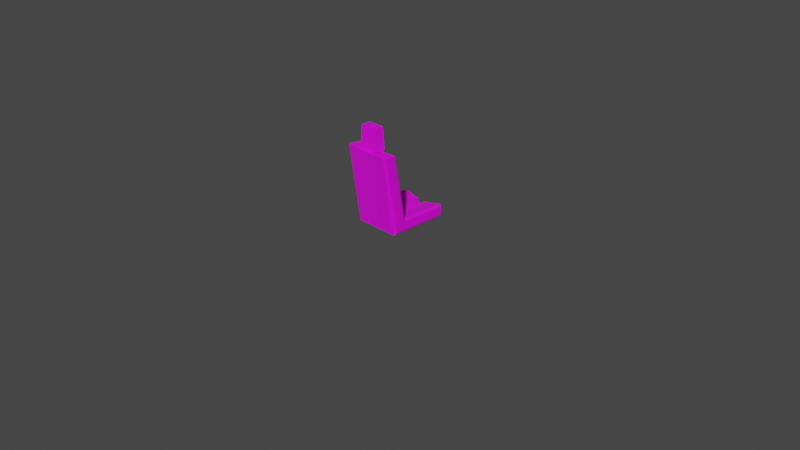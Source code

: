 # Source: Legend_seat.blend  (saved by Blender 3.6.11; exported with 4.5.12 LTS)
import bpy
from mathutils import Matrix  # noqa: F401  (used for matrix-valued properties, if any)

bpy.ops.wm.read_factory_settings(use_empty=True)
scene = bpy.context.scene
scene.name = 'Scene'

# ---- collections
col_collection = bpy.data.collections.new('Collection'); scene.collection.children.link(col_collection)

# ---- images (referenced by path relative to the original .blend; pixels are not part of the script)
import os
ASSET_DIR = os.environ.get("B2B_ASSET_DIR", "")  # directory of the original .blend (textures are referenced by path, not embedded)
HERE = os.path.dirname(os.path.abspath(__file__))  # packed textures are extracted next to this script under _unpacked/

def load_image(name, relpath, width, height, colorspace="sRGB"):
    """Load a texture the original file referenced (path relative to the .blend, or extracted next to this script)."""
    p = next((c for c in (os.path.join(HERE, relpath), os.path.join(ASSET_DIR, relpath)) if relpath and os.path.exists(c)), "")
    if p:
        img = bpy.data.images.load(p, check_existing=True)
        img.name = name
    else:  # same state as the original file: an image datablock whose file is absent (Cycles renders it pink)
        img = bpy.data.images.new(name, width, height)
        img.source = "FILE"
        img.filepath = "//" + (relpath or name)
    img.colorspace_settings.name = colorspace
    return img
img_engineering_cabin_png = load_image('Engineering_cabin.png', 'Engineering_cabin.png', 1024, 1024, 'sRGB')

# ---- materials (node trees are filled in below, after node groups)
mat_seatcover = bpy.data.materials.new('seatcover')
mat_seatcover.alpha_threshold = 0.0
mat_seatcover.use_transparent_shadow = False
mat_seatcover.roughness = 0.5
mat_seatcover.line_color = (0.0, 0.0, 0.0, 1.0)

# ---- material node trees
mat_seatcover.use_nodes = True; mat_seatcover.node_tree.nodes.clear()
_N = mat_seatcover.node_tree.nodes; _L = mat_seatcover.node_tree.links
n0 = _N.new('ShaderNodeOutputMaterial'); n0.name = 'Material Output'; n0.location = (300, 300)
n1 = _N.new('ShaderNodeBsdfPrincipled'); n1.name = 'Principled BSDF'; n1.location = (10, 300)
n1.distribution = 'GGX'
n1.subsurface_method = 'RANDOM_WALK_SKIN'
n1.inputs[3].default_value = 1.45
n1.inputs[27].default_value = (0.0, 0.0, 0.0, 1.0)
n1.inputs[28].default_value = 1.0
n2 = _N.new('ShaderNodeTexImage'); n2.name = 'Image Texture'; n2.location = (-280, 280)
n2.image = img_engineering_cabin_png
_L.new(n1.outputs[0], n0.inputs[0])
_L.new(n2.outputs[0], n1.inputs[0])
n0.is_active_output = True

# ---- world
world_world = bpy.data.worlds.new('World'); scene.world = world_world
world_world.use_nodes = True; world_world.node_tree.nodes.clear()
_N = world_world.node_tree.nodes; _L = world_world.node_tree.links
n0 = _N.new('ShaderNodeOutputWorld'); n0.name = 'World Output'; n0.location = (300, 300)
n1 = _N.new('ShaderNodeBackground'); n1.name = 'Background'; n1.location = (10, 300)
n1.inputs[0].default_value = (0.05088, 0.05088, 0.05088, 1.0)
_L.new(n1.outputs[0], n0.inputs[0])
n0.is_active_output = True
world_world.color = (0.05088, 0.05088, 0.05088)
world_world.use_sun_shadow = False
world_world.sun_shadow_jitter_overblur = 0.0

# ---- cameras
cam_camera = bpy.data.cameras.new('Camera')
cam_camera.clip_end = 100.0
cam_camera.ortho_scale = 7.314

# ---- lights
light_light = bpy.data.lights.new('Light', 'POINT')
light_light.transmission_factor = 0.0
light_light.energy = 1000.0
light_light.shadow_soft_size = 0.1
light_light.shadow_maximum_resolution = 0.006
light_light.use_absolute_resolution = True

# ---- meshes
me_legend_seat = bpy.data.meshes.new('Legend_seat')
me_legend_seat.from_pydata([(0.1153, -0.4343, 0.859), (-0.115, -0.4343, 0.859), (0.1151, -0.4009, 0.8706), (-0.1149, -0.4009, 0.8706), (0.05723, -0.3291, 0.8655), (0.05723, -0.3986, 0.8653), (-0.05703, -0.3291, 0.8655), (-0.05702, -0.3986, 0.8653), (0.05723, -0.329, 0.8611), (0.05725, -0.3985, 0.8608), (-0.05703, -0.329, 0.8611), (-0.05704, -0.3985, 0.8608), (-0.05393, -0.1803, 0.1132), (0.05414, -0.1803, 0.1132), (-0.05247, -0.3062, 0.004645), (0.05267, -0.3062, 0.004645), (0.05336, 0.2454, 0.1131), (-0.05315, 0.2454, 0.1131), (-0.05341, 0.2453, 0.004736), (0.05362, 0.2453, 0.004736), (-0.2667, -0.2719, 0.03698), (-0.2334, -0.3062, 0.004664), (-0.2651, -0.2825, 0.02699), (-0.2604, -0.292, 0.01798), (-0.253, -0.2996, 0.01083), (-0.2437, -0.3045, 0.006237), (0.2336, -0.3062, 0.004664), (0.2669, -0.2708, 0.038), (0.2439, -0.3045, 0.006287), (0.2532, -0.2994, 0.01102), (0.2606, -0.2916, 0.0184), (0.2653, -0.2817, 0.0277), (-0.2338, -0.16, 0.1432), (-0.2667, -0.1888, 0.1153), (-0.2439, -0.16, 0.143), (-0.2531, -0.1633, 0.1396), (-0.2604, -0.1697, 0.1334), (-0.2651, -0.1784, 0.1251), (0.2669, -0.1888, 0.1153), (0.234, -0.16, 0.1432), (0.2653, -0.1784, 0.1251), (0.2606, -0.1697, 0.1334), (0.2533, -0.1633, 0.1396), (0.2442, -0.16, 0.143), (-0.2667, -0.4, 0.8593), (-0.2334, -0.4343, 0.859), (-0.2651, -0.4106, 0.8592), (-0.2604, -0.4201, 0.8591), (-0.253, -0.4277, 0.8591), (-0.2437, -0.4326, 0.859), (-0.1142, 0.3355, 0.1014), (-0.1136, 0.3349, 0.105), (-0.1129, 0.3332, 0.1083), (-0.1125, 0.3305, 0.1109), (-0.1121, 0.3272, 0.1126), (0.1144, 0.3355, 0.1014), (0.1138, 0.3349, 0.105), (0.1132, 0.3332, 0.1083), (0.1127, 0.3305, 0.1109), (0.1123, 0.3272, 0.1126), (0.06581, 0.3355, 0.01671), (0.05382, 0.3235, 0.004658), (0.06211, 0.3349, 0.01299), (0.05876, 0.3332, 0.009623), (0.0561, 0.3306, 0.006954), (0.05439, 0.3272, 0.00524), (-0.06561, 0.3355, 0.01671), (-0.05362, 0.3235, 0.004658), (-0.0619, 0.3349, 0.01299), (-0.05855, 0.3332, 0.009623), (-0.05589, 0.3306, 0.006954), (-0.05418, 0.3272, 0.00524), (-0.05316, 0.3235, 0.1066), (-0.06522, 0.3355, 0.09494), (-0.05371, 0.3272, 0.1057), (-0.05543, 0.3306, 0.104), (-0.0581, 0.3332, 0.1014), (-0.06148, 0.3349, 0.09829), (0.06543, 0.3355, 0.09494), (0.05337, 0.3235, 0.1066), (0.06169, 0.3349, 0.09829), (0.05831, 0.3332, 0.1014), (0.05564, 0.3306, 0.104), (0.05392, 0.3272, 0.1057), (-0.2325, 0.3355, 0.01671), (-0.2334, 0.3235, 0.004656), (-0.2327, 0.3349, 0.01299), (-0.233, 0.3332, 0.009624), (-0.2332, 0.3306, 0.006955), (-0.2333, 0.3272, 0.005242), (-0.2547, 0.3355, 0.038), (-0.2667, 0.3235, 0.03702), (-0.2584, 0.3349, 0.0377), (-0.2618, 0.3332, 0.03742), (-0.2644, 0.3306, 0.03721), (-0.2661, 0.3272, 0.03707), (-0.24, 0.3355, 0.01788), (-0.2437, 0.3235, 0.006244), (-0.2411, 0.3349, 0.01428), (-0.2422, 0.3332, 0.01103), (-0.243, 0.3306, 0.008459), (-0.2435, 0.3272, 0.006806), (-0.2459, 0.3355, 0.02081), (-0.253, 0.3235, 0.01084), (-0.2481, 0.3349, 0.01773), (-0.2501, 0.3332, 0.01495), (-0.2516, 0.3306, 0.01274), (-0.2526, 0.3272, 0.01132), (-0.2506, 0.3355, 0.02531), (-0.2604, 0.3235, 0.018), (-0.2536, 0.3349, 0.02305), (-0.2563, 0.3332, 0.02101), (-0.2585, 0.3306, 0.01939), (-0.2599, 0.3272, 0.01835), (-0.2535, 0.3355, 0.03089), (-0.2651, 0.3235, 0.02702), (-0.2571, 0.3349, 0.02969), (-0.2603, 0.3332, 0.02861), (-0.2629, 0.3306, 0.02776), (-0.2645, 0.3272, 0.02721), (0.2549, 0.3355, 0.03895), (0.2669, 0.3235, 0.038), (0.2586, 0.3349, 0.03866), (0.262, 0.3332, 0.03839), (0.2646, 0.3306, 0.03818), (0.2663, 0.3272, 0.03805), (0.2326, 0.3355, 0.01671), (0.2336, 0.3235, 0.004657), (0.2329, 0.3349, 0.01299), (0.2332, 0.3332, 0.009624), (0.2334, 0.3306, 0.006955), (0.2335, 0.3272, 0.005242), (0.2537, 0.3355, 0.03147), (0.2653, 0.3235, 0.0277), (0.2573, 0.3349, 0.0303), (0.2605, 0.3332, 0.02925), (0.2631, 0.3306, 0.02842), (0.2647, 0.3272, 0.02788), (0.2507, 0.3355, 0.02558), (0.2606, 0.3235, 0.0184), (0.2537, 0.3349, 0.02336), (0.2565, 0.3332, 0.02136), (0.2587, 0.3306, 0.01977), (0.2601, 0.3272, 0.01875), (0.246, 0.3355, 0.0209), (0.2532, 0.3235, 0.01103), (0.2482, 0.3349, 0.01785), (0.2502, 0.3332, 0.01509), (0.2518, 0.3306, 0.01291), (0.2528, 0.3272, 0.0115), (0.2401, 0.3355, 0.0179), (0.2439, 0.3235, 0.006293), (0.2413, 0.3349, 0.01431), (0.2423, 0.3332, 0.01107), (0.2432, 0.3306, 0.008503), (0.2437, 0.3272, 0.006853), (0.2353, 0.3355, 0.1311), (0.234, 0.3234, 0.1432), (0.2349, 0.3349, 0.1348), (0.2345, 0.3332, 0.1382), (0.2342, 0.3305, 0.1409), (0.234, 0.3272, 0.1426), (0.2549, 0.3355, 0.1143), (0.2669, 0.3235, 0.1153), (0.2586, 0.3349, 0.1146), (0.262, 0.3332, 0.1148), (0.2646, 0.3306, 0.1151), (0.2663, 0.3272, 0.1152), (0.2419, 0.3355, 0.131), (0.2442, 0.3235, 0.143), (0.2426, 0.3349, 0.1347), (0.2432, 0.3332, 0.138), (0.2437, 0.3305, 0.1407), (0.244, 0.3272, 0.1424), (0.2472, 0.3355, 0.129), (0.2533, 0.3235, 0.1396), (0.2491, 0.3349, 0.1323), (0.2508, 0.3332, 0.1353), (0.2522, 0.3305, 0.1376), (0.253, 0.3272, 0.1391), (0.2512, 0.3355, 0.1256), (0.2606, 0.3235, 0.1334), (0.2541, 0.3349, 0.1281), (0.2567, 0.3332, 0.1302), (0.2588, 0.3306, 0.1319), (0.2602, 0.3272, 0.1331), (0.2538, 0.3355, 0.121), (0.2653, 0.3235, 0.125), (0.2573, 0.3349, 0.1222), (0.2606, 0.3332, 0.1234), (0.2631, 0.3306, 0.1243), (0.2648, 0.3272, 0.1248), (-0.2547, 0.3355, 0.1143), (-0.2667, 0.3235, 0.1153), (-0.2584, 0.3349, 0.1146), (-0.2618, 0.3332, 0.1148), (-0.2644, 0.3306, 0.1151), (-0.2661, 0.3272, 0.1152), (-0.2351, 0.3355, 0.1311), (-0.2338, 0.3234, 0.1432), (-0.2347, 0.3349, 0.1348), (-0.2343, 0.3332, 0.1382), (-0.234, 0.3305, 0.1409), (-0.2338, 0.3272, 0.1426), (-0.2536, 0.3355, 0.121), (-0.2651, 0.3235, 0.125), (-0.2571, 0.3349, 0.1222), (-0.2603, 0.3332, 0.1234), (-0.2629, 0.3306, 0.1243), (-0.2645, 0.3272, 0.1248), (-0.251, 0.3355, 0.1256), (-0.2604, 0.3235, 0.1334), (-0.2539, 0.3349, 0.1281), (-0.2565, 0.3332, 0.1302), (-0.2586, 0.3306, 0.1319), (-0.26, 0.3272, 0.1331), (-0.247, 0.3355, 0.129), (-0.2531, 0.3235, 0.1396), (-0.2489, 0.3349, 0.1323), (-0.2506, 0.3332, 0.1353), (-0.252, 0.3305, 0.1376), (-0.2528, 0.3272, 0.1391), (-0.2417, 0.3355, 0.131), (-0.2439, 0.3235, 0.143), (-0.2424, 0.3349, 0.1347), (-0.243, 0.3332, 0.138), (-0.2435, 0.3305, 0.1407), (-0.2438, 0.3272, 0.1424), (-0.2392, -0.315, 0.8601), (-0.2338, -0.2882, 0.8334), (-0.2354, -0.3068, 0.8589), (-0.2348, -0.2993, 0.8551), (-0.2342, -0.2933, 0.8492), (-0.2339, -0.2895, 0.8417), (-0.2667, -0.4, 0.8593), (-0.2667, -0.3168, 0.8331), (-0.2667, -0.3743, 0.8582), (-0.2667, -0.3511, 0.8546), (-0.2667, -0.3327, 0.8488), (-0.2667, -0.3209, 0.8414), (-0.244, -0.2881, 0.8333), (-0.2408, -0.3068, 0.8589), (-0.2421, -0.2992, 0.8551), (-0.2431, -0.2933, 0.8492), (-0.2437, -0.2894, 0.8417), (-0.2531, -0.2914, 0.8333), (-0.2435, -0.3078, 0.8589), (-0.2474, -0.3012, 0.8551), (-0.2505, -0.2959, 0.8491), (-0.2525, -0.2926, 0.8416), (-0.2604, -0.2978, 0.8332), (-0.2456, -0.3096, 0.8588), (-0.2516, -0.3048, 0.855), (-0.2563, -0.301, 0.8491), (-0.2594, -0.2986, 0.8416), (-0.2651, -0.3065, 0.8332), (-0.2472, -0.3125, 0.8588), (-0.2544, -0.3101, 0.855), (-0.2602, -0.3082, 0.849), (-0.2638, -0.3069, 0.8415), (0.2669, -0.3168, 0.8331), (0.2644, -0.4274, 0.859), (0.2669, -0.3225, 0.8414), (0.2669, -0.3392, 0.8487), (0.2669, -0.3652, 0.8545), (0.2669, -0.3981, 0.858), (0.2392, -0.3149, 0.8601), (0.234, -0.2882, 0.8334), (0.2356, -0.3068, 0.8589), (0.235, -0.2993, 0.8551), (0.2344, -0.2933, 0.8492), (0.2341, -0.2895, 0.8417), (0.2394, -0.3152, 0.8601), (0.2653, -0.3065, 0.8332), (0.2474, -0.3125, 0.8588), (0.2546, -0.3101, 0.855), (0.2604, -0.3082, 0.849), (0.264, -0.3069, 0.8415), (0.2606, -0.2978, 0.8332), (0.2458, -0.3096, 0.8588), (0.2518, -0.3048, 0.855), (0.2565, -0.301, 0.8491), (0.2596, -0.2986, 0.8416), (0.2395, -0.3151, 0.8601), (0.2533, -0.2914, 0.8333), (0.2438, -0.3078, 0.8589), (0.2476, -0.3012, 0.8551), (0.2507, -0.2959, 0.8491), (0.2527, -0.2926, 0.8416), (0.2395, -0.3151, 0.8601), (0.2442, -0.2881, 0.8333), (0.241, -0.3068, 0.8589), (0.2423, -0.2992, 0.8551), (0.2433, -0.2933, 0.8492), (0.2439, -0.2894, 0.8417), (0.115, -0.3024, 0.871), (0.1084, -0.2964, 0.8779), (0.1148, -0.3003, 0.8714), (0.1138, -0.2985, 0.8723), (0.1124, -0.2972, 0.8739), (0.1105, -0.2965, 0.8758), (-0.1082, -0.2964, 0.8779), (-0.1148, -0.3088, 0.871), (-0.1103, -0.2965, 0.8758), (-0.1122, -0.2972, 0.8739), (-0.1136, -0.2985, 0.8723), (-0.1146, -0.3003, 0.8714), (0.03961, -0.3104, 1.11), (0.03893, -0.3039, 1.106), (0.03903, -0.3049, 1.108), (0.03919, -0.3064, 1.109), (0.03939, -0.3083, 1.11), (-0.03924, -0.3103, 1.11), (-0.03856, -0.3039, 1.106), (-0.03866, -0.3049, 1.108), (-0.03882, -0.3064, 1.109), (-0.03902, -0.3083, 1.11), (-0.04996, -0.3101, 0.869), (-0.04914, -0.3039, 0.8757), (-0.04926, -0.3048, 0.8735), (-0.04945, -0.3062, 0.8715), (-0.04969, -0.3081, 0.87), (0.0001063, -0.3178, 0.871), (0.0001038, -0.3111, 0.8758), (0.0001038, -0.3121, 0.8739), (0.0001038, -0.3137, 0.8724), (0.0001038, -0.3156, 0.8714), (0.05016, -0.3164, 0.869), (0.0499, -0.3081, 0.87), (0.04966, -0.3062, 0.8715), (0.04947, -0.3048, 0.8735), (0.04935, -0.3039, 0.8757), (0.03956, -0.3034, 1.104), (0.03823, -0.3037, 1.104), (0.03891, -0.3037, 1.104), (0.03912, -0.3035, 1.104), (0.03867, -0.3036, 1.104), (-0.03853, -0.3036, 1.104), (-0.0392, -0.3034, 1.104), (-0.03862, -0.3035, 1.104), (-0.03886, -0.3035, 1.104), (-0.04995, -0.3034, 0.8779), (-0.04825, -0.3037, 0.8779), (-0.04911, -0.3037, 0.8771), (-0.04938, -0.3035, 0.8779), (-0.04881, -0.3036, 0.8779), (0.04845, -0.3037, 0.8779), (0.05015, -0.3034, 0.8779), (0.04932, -0.3037, 0.8771), (0.04902, -0.3036, 0.8779), (0.04959, -0.3035, 0.8779), (-0.1151, -0.1786, 0.1157), (-0.1106, -0.1804, 0.1132), (-0.1136, -0.1817, 0.1141), (-0.1121, -0.1823, 0.1131), (0.1101, -0.1804, 0.1132), (0.1158, -0.1786, 0.1157), (0.1118, -0.1823, 0.113), (0.1142, -0.1817, 0.1139), (-0.1181, 0.3234, 0.1158), (-0.1058, 0.3235, 0.112), (-0.1121, 0.3271, 0.1126), (-0.1141, 0.3234, 0.1139), (-0.1099, 0.3234, 0.1126), (0.1057, 0.3235, 0.112), (0.1186, 0.3234, 0.1158), (0.1123, 0.3271, 0.1126), (0.1095, 0.3234, 0.1124), (0.1149, 0.3234, 0.1138), (-0.1101, -0.3084, 0.8334), (-0.1177, -0.3067, 0.8334), (-0.1126, -0.3104, 0.8334), (-0.1153, -0.3098, 0.8334), (-0.107, -0.3348, 0.8602), (-0.1277, -0.3336, 0.8601), (-0.1171, -0.3459, 0.86), (-0.1135, -0.3352, 0.8601), (-0.1212, -0.3345, 0.8601), (-0.1046, -0.3098, 0.8417), (-0.1254, -0.308, 0.8417), (-0.1112, -0.3095, 0.8417), (-0.1188, -0.3089, 0.8417), (-0.1049, -0.3136, 0.8492), (-0.1258, -0.3118, 0.8492), (-0.1116, -0.3134, 0.8492), (-0.1192, -0.3127, 0.8492), (-0.1055, -0.3196, 0.8551), (-0.1263, -0.3178, 0.8551), (-0.1121, -0.3193, 0.8551), (-0.1197, -0.3187, 0.8551), (-0.1062, -0.3271, 0.8589), (-0.127, -0.3253, 0.8589), (-0.1128, -0.3268, 0.8589), (-0.1204, -0.3262, 0.8589), (0.1279, -0.3336, 0.8601), (0.1072, -0.3348, 0.8602), (0.1174, -0.3459, 0.86), (0.1214, -0.3345, 0.8601), (0.1138, -0.3352, 0.8601), (0.1188, -0.3067, 0.8334), (0.1096, -0.3084, 0.8334), (0.1159, -0.3098, 0.8334), (0.1126, -0.3104, 0.8334), (0.1272, -0.3253, 0.8589), (0.1064, -0.3271, 0.8589), (0.1206, -0.3262, 0.8589), (0.113, -0.3268, 0.8589), (0.1265, -0.3178, 0.8551), (0.1057, -0.3196, 0.8551), (0.1199, -0.3187, 0.8551), (0.1123, -0.3193, 0.8551), (0.126, -0.3118, 0.8492), (0.1052, -0.3136, 0.8492), (0.1194, -0.3127, 0.8492), (0.1118, -0.3134, 0.8492), (0.1256, -0.308, 0.8417), (0.1048, -0.3098, 0.8417), (0.119, -0.3089, 0.8417), (0.1114, -0.3095, 0.8417), (0.0005536, -0.3108, 1.113), (-0.0001872, -0.3108, 1.113), (0.0003684, -0.3108, 1.113), (0.0001832, -0.3108, 1.113), (-2.024e-06, -0.3108, 1.113), (0.0004452, -0.3107, 1.106), (-7.885e-05, -0.3107, 1.106), (0.000325, -0.3109, 1.106), (0.0001832, -0.3119, 1.106), (4.138e-05, -0.3109, 1.106), (-0.0001868, -0.3108, 1.111), (0.0005532, -0.3108, 1.111), (-1.703e-05, -0.3108, 1.111), (0.0001832, -0.3108, 1.111), (0.0003834, -0.3108, 1.111), (-0.0001858, -0.3108, 1.11), (0.0005522, -0.3108, 1.11), (-1.649e-05, -0.3108, 1.11), (0.0001832, -0.3108, 1.11), (0.0003829, -0.3108, 1.11), (-0.0001846, -0.3107, 1.108), (0.000551, -0.3107, 1.108), (-1.585e-05, -0.3108, 1.108), (0.0001832, -0.3108, 1.108), (0.0003823, -0.3108, 1.108), (-0.0001837, -0.3107, 1.107), (0.0005501, -0.3107, 1.107), (-1.534e-05, -0.3108, 1.107), (0.0001832, -0.3108, 1.107), (0.0003817, -0.3108, 1.107), (-0.0002292, -0.3107, 0.8779), (0.0004368, -0.3107, 0.8779), (0.0001038, -0.3109, 0.8775), (-7.644e-05, -0.3109, 0.8779), (0.0001038, -0.3119, 0.8779), (0.000284, -0.3109, 0.8779), (0.2478, -0.4412, 0.859), (0.2521, -0.4398, 0.859), (0.2564, -0.4382, 0.859), (0.2597, -0.4354, 0.859), (0.2621, -0.4322, 0.859), (0.09333, -0.401, 1.099), (0.08506, -0.401, 1.109), (0.09293, -0.401, 1.102), (0.09176, -0.401, 1.105), (0.08993, -0.401, 1.107), (0.08762, -0.401, 1.108), (0.07539, -0.2972, 1.098), (0.08431, -0.2964, 1.087), (0.07815, -0.297, 1.097), (0.08063, -0.2967, 1.096), (0.08261, -0.2966, 1.093), (0.08387, -0.2964, 1.09), (0.08504, -0.3033, 1.109), (0.09333, -0.3025, 1.099), (0.0876, -0.303, 1.108), (0.08992, -0.3028, 1.107), (0.09175, -0.3026, 1.105), (0.09293, -0.3025, 1.102), (0.0871, -0.2965, 1.09), (0.07825, -0.2973, 1.101), (0.08667, -0.2965, 1.094), (0.08541, -0.2966, 1.097), (0.08345, -0.2968, 1.099), (0.08098, -0.297, 1.101), (0.08961, -0.2972, 1.094), (0.08092, -0.298, 1.104), (0.08919, -0.2973, 1.097), (0.08795, -0.2974, 1.1), (0.08603, -0.2976, 1.102), (0.08361, -0.2978, 1.104), (0.09161, -0.2986, 1.096), (0.0831, -0.2994, 1.107), (0.09119, -0.2986, 1.099), (0.08999, -0.2987, 1.102), (0.0881, -0.2989, 1.105), (0.08573, -0.2991, 1.106), (0.09289, -0.3004, 1.098), (0.08452, -0.3012, 1.108), (0.09248, -0.3004, 1.101), (0.09129, -0.3005, 1.104), (0.08944, -0.3007, 1.106), (0.08711, -0.3009, 1.108), (-0.08514, -0.401, 1.108), (-0.0912, -0.401, 1.099), (-0.08701, -0.401, 1.107), (-0.08871, -0.401, 1.106), (-0.09005, -0.401, 1.104), (-0.09091, -0.401, 1.102), (-0.08469, -0.2964, 1.089), (-0.07815, -0.2972, 1.098), (-0.08437, -0.2964, 1.092), (-0.08344, -0.2966, 1.095), (-0.08199, -0.2967, 1.097), (-0.08017, -0.297, 1.098), (-0.0912, -0.3027, 1.099), (-0.08512, -0.3033, 1.108), (-0.09091, -0.3027, 1.102), (-0.09004, -0.3027, 1.104), (-0.0887, -0.3028, 1.106), (-0.087, -0.303, 1.107), (-0.0867, -0.2965, 1.092), (-0.08021, -0.2973, 1.101), (-0.08639, -0.2965, 1.095), (-0.08546, -0.2966, 1.097), (-0.08403, -0.2968, 1.099), (-0.08222, -0.2971, 1.101), (-0.08852, -0.2972, 1.095), (-0.08214, -0.298, 1.104), (-0.08821, -0.2973, 1.097), (-0.0873, -0.2974, 1.1), (-0.08589, -0.2976, 1.102), (-0.08411, -0.2978, 1.103), (-0.08996, -0.2986, 1.097), (-0.08372, -0.2994, 1.106), (-0.08966, -0.2986, 1.1), (-0.08877, -0.2987, 1.102), (-0.08739, -0.2989, 1.104), (-0.08565, -0.2991, 1.105), (-0.09088, -0.3004, 1.098), (-0.08474, -0.3012, 1.107), (-0.09058, -0.3004, 1.101), (-0.08971, -0.3005, 1.104), (-0.08835, -0.3007, 1.105), (-0.08664, -0.3009, 1.107), (-0.09019, -0.09729, 0.00459), (-0.09075, 0.08659, 0.004589), (0.0904, -0.09729, 0.00459), (0.09096, 0.08659, 0.004589), (-0.0902, -0.09722, -0.002721), (-0.09076, 0.08653, -0.002721), (0.09041, -0.09722, -0.002721), (0.09097, 0.08653, -0.002721), (0.04251, -0.401, 1.111), (-3.697e-05, -0.401, 1.113), (-0.04259, -0.401, 1.11)], [], [(352, 369, 400, 355, 13, 12), (373, 10, 8, 395), (415, 271, 267, 399), (39, 157, 365, 356), (16, 79, 61, 19), (85, 21, 25, 97), (60, 78, 55, 156, 168, 174, 180, 186, 162, 120, 132, 138, 144, 150, 126), (337, 313, 444, 425), (355, 364, 79, 16, 13), (97, 25, 24, 103), (240, 34, 35, 245), (26, 127, 151, 28), (429, 316, 312, 420), (38, 260, 262, 263, 264, 265, 261, 27), (460, 2, 295, 473), (356, 399, 267, 39), (84, 96, 102, 108, 114, 90, 192, 204, 210, 216, 222, 198, 50, 73, 66), (229, 32, 34, 240), (232, 383, 379, 233), (5, 2, 3, 7), (6, 302, 317, 322, 327, 295, 4), (2, 5, 4, 295), (538, 306, 302, 514), (10, 6, 4, 8), (9, 5, 7, 11), (497, 311, 307, 472), (3, 302, 6, 7), (0, 9, 11, 1), (351, 359, 199, 32), (7, 6, 10, 11), (5, 9, 8, 4), (72, 17, 18, 67), (199, 359, 361, 54, 203), (290, 43, 39, 267), (13, 16, 17, 12), (547, 545, 18, 19), (16, 19, 18, 17), (67, 18, 545, 544, 14, 21, 85), (26, 15, 546, 547, 19, 61, 127), (307, 552, 461, 472), (301, 341, 343, 318, 303), (44, 20, 22, 46), (46, 22, 23, 47), (47, 23, 24, 48), (48, 24, 25, 49), (49, 25, 21, 45), (255, 37, 33, 235), (245, 35, 36, 250), (250, 36, 37, 255), (260, 38, 40, 273), (20, 44, 234, 236, 237, 238, 239, 235, 33), (278, 41, 42, 284), (284, 42, 43, 290), (273, 40, 41, 278), (187, 40, 38, 163), (175, 42, 41, 181), (181, 41, 40, 187), (37, 205, 193, 33), (169, 43, 42, 175), (115, 22, 20, 91), (103, 24, 23, 109), (109, 23, 22, 115), (31, 133, 121, 27), (20, 33, 193, 91), (36, 211, 205, 37), (34, 223, 217, 35), (35, 217, 211, 36), (32, 199, 223, 34), (30, 139, 133, 31), (157, 39, 43, 169), (28, 151, 145, 29), (29, 145, 139, 30), (121, 163, 38, 27), (266, 283, 289), (366, 365, 157, 161, 59), (83, 59, 58, 82), (82, 58, 57, 81), (81, 57, 56, 80), (80, 56, 55, 78), (79, 364, 366, 59, 83), (54, 74, 75, 53), (53, 75, 76, 52), (52, 76, 77, 51), (51, 77, 73, 50), (72, 67, 71, 74), (74, 71, 70, 75), (75, 70, 69, 76), (76, 69, 68, 77), (77, 68, 66, 73), (78, 60, 62, 80), (80, 62, 63, 81), (81, 63, 64, 82), (82, 64, 65, 83), (83, 65, 61, 79), (168, 156, 158, 170), (170, 158, 159, 171), (171, 159, 160, 172), (172, 160, 161, 173), (173, 161, 157, 169), (174, 168, 170, 176), (176, 170, 171, 177), (177, 171, 172, 178), (178, 172, 173, 179), (179, 173, 169, 175), (180, 174, 176, 182), (182, 176, 177, 183), (183, 177, 178, 184), (184, 178, 179, 185), (185, 179, 175, 181), (186, 180, 182, 188), (188, 182, 183, 189), (189, 183, 184, 190), (190, 184, 185, 191), (191, 185, 181, 187), (162, 186, 188, 164), (164, 188, 189, 165), (165, 189, 190, 166), (166, 190, 191, 167), (167, 191, 187, 163), (96, 84, 86, 98), (98, 86, 87, 99), (99, 87, 88, 100), (100, 88, 89, 101), (101, 89, 85, 97), (102, 96, 98, 104), (104, 98, 99, 105), (105, 99, 100, 106), (106, 100, 101, 107), (107, 101, 97, 103), (108, 102, 104, 110), (110, 104, 105, 111), (111, 105, 106, 112), (112, 106, 107, 113), (113, 107, 103, 109), (114, 108, 110, 116), (116, 110, 111, 117), (117, 111, 112, 118), (118, 112, 113, 119), (119, 113, 109, 115), (90, 114, 116, 92), (92, 116, 117, 93), (93, 117, 118, 94), (94, 118, 119, 95), (95, 119, 115, 91), (198, 222, 224, 200), (200, 224, 225, 201), (201, 225, 226, 202), (202, 226, 227, 203), (203, 227, 223, 199), (222, 216, 218, 224), (224, 218, 219, 225), (225, 219, 220, 226), (226, 220, 221, 227), (227, 221, 217, 223), (216, 210, 212, 218), (218, 212, 213, 219), (219, 213, 214, 220), (220, 214, 215, 221), (221, 215, 211, 217), (210, 204, 206, 212), (212, 206, 207, 213), (213, 207, 208, 214), (214, 208, 209, 215), (215, 209, 205, 211), (204, 192, 194, 206), (206, 194, 195, 207), (207, 195, 196, 208), (208, 196, 197, 209), (209, 197, 193, 205), (126, 150, 152, 128), (128, 152, 153, 129), (129, 153, 154, 130), (130, 154, 155, 131), (131, 155, 151, 127), (150, 144, 146, 152), (152, 146, 147, 153), (153, 147, 148, 154), (154, 148, 149, 155), (155, 149, 145, 151), (144, 138, 140, 146), (146, 140, 141, 147), (147, 141, 142, 148), (148, 142, 143, 149), (149, 143, 139, 145), (138, 132, 134, 140), (140, 134, 135, 141), (141, 135, 136, 142), (142, 136, 137, 143), (143, 137, 133, 139), (132, 120, 122, 134), (134, 122, 123, 135), (135, 123, 124, 136), (136, 124, 125, 137), (137, 125, 121, 133), (192, 90, 92, 194), (194, 92, 93, 195), (195, 93, 94, 196), (196, 94, 95, 197), (197, 95, 91, 193), (84, 66, 68, 86), (86, 68, 69, 87), (87, 69, 70, 88), (88, 70, 71, 89), (89, 71, 67, 85), (361, 360, 72, 74, 54), (203, 54, 53, 202), (202, 53, 52, 201), (201, 52, 51, 200), (200, 51, 50, 198), (60, 126, 128, 62), (62, 128, 129, 63), (63, 129, 130, 64), (64, 130, 131, 65), (65, 131, 127, 61), (120, 162, 164, 122), (122, 164, 165, 123), (123, 165, 166, 124), (124, 166, 167, 125), (125, 167, 163, 121), (233, 379, 370, 229), (59, 161, 160, 58), (58, 160, 159, 57), (57, 159, 158, 56), (56, 158, 156, 55), (32, 229, 370, 351), (44, 46, 47, 48, 49, 45, 1, 375, 374, 228, 234), (394, 266, 268, 403), (230, 391, 387, 231), (231, 387, 383, 232), (228, 374, 391, 230), (228, 230, 241), (241, 230, 231, 242), (242, 231, 232, 243), (243, 232, 233, 244), (244, 233, 229, 240), (228, 241, 246), (246, 241, 242, 247), (247, 242, 243, 248), (248, 243, 244, 249), (249, 244, 240, 245), (228, 246, 251), (251, 246, 247, 252), (252, 247, 248, 253), (253, 248, 249, 254), (254, 249, 245, 250), (228, 251, 256), (256, 251, 252, 257), (257, 252, 253, 258), (258, 253, 254, 259), (259, 254, 250, 255), (234, 228, 256, 236), (236, 256, 257, 237), (237, 257, 258, 238), (238, 258, 259, 239), (239, 259, 255, 235), (272, 261, 265, 274), (274, 265, 264, 275), (275, 264, 263, 276), (276, 263, 262, 277), (277, 262, 260, 273), (266, 272, 274, 279), (279, 274, 275, 280), (280, 275, 276, 281), (281, 276, 277, 282), (282, 277, 273, 278), (283, 266, 279, 285), (285, 279, 280, 286), (286, 280, 281, 287), (287, 281, 282, 288), (288, 282, 278, 284), (289, 283, 285, 291), (291, 285, 286, 292), (292, 286, 287, 293), (293, 287, 288, 294), (294, 288, 284, 290), (266, 289, 291, 268), (268, 291, 292, 269), (269, 292, 293, 270), (270, 293, 294, 271), (271, 294, 290, 267), (373, 395, 404, 390), (390, 404, 408, 386), (386, 408, 412, 382), (382, 412, 416, 378), (378, 416, 400, 369), (9, 0, 396, 395, 8), (407, 269, 270, 411), (411, 270, 271, 415), (403, 268, 269, 407), (11, 10, 373, 375, 1), (337, 339, 340, 338, 509, 521, 313), (520, 303, 304, 526), (526, 304, 305, 532), (532, 305, 306, 538), (313, 521, 527, 314), (479, 308, 309, 485), (491, 310, 311, 497), (485, 309, 310, 491), (347, 332, 466, 468, 469, 470, 471, 467, 296), (301, 508, 510, 511, 512, 513, 509, 338, 341), (314, 527, 533, 315), (315, 533, 539, 316), (316, 539, 515, 312), (331, 300, 299, 330), (330, 299, 298, 329), (329, 298, 297, 328), (328, 297, 295, 327), (342, 337, 425, 449), (484, 299, 300, 478), (490, 298, 299, 484), (496, 297, 298, 490), (473, 295, 297, 496), (434, 315, 316, 429), (451, 450, 346, 348, 331, 323), (444, 313, 314, 439), (439, 314, 315, 434), (503, 514, 302, 3), (303, 318, 319, 304), (304, 319, 320, 305), (305, 320, 321, 306), (306, 321, 317, 302), (343, 342, 449, 451, 323, 318), (318, 323, 324, 319), (319, 324, 325, 320), (320, 325, 326, 321), (321, 326, 322, 317), (348, 347, 296, 300, 331), (323, 331, 330, 324), (324, 330, 329, 325), (325, 329, 328, 326), (326, 328, 327, 322), (466, 332, 334, 308, 479), (332, 335, 334), (335, 336, 334), (336, 333, 334), (341, 344, 343), (344, 345, 343), (345, 342, 343), (346, 349, 348), (349, 350, 348), (350, 347, 348), (346, 333, 336, 349), (349, 336, 335, 350), (350, 335, 332, 347), (337, 342, 345, 339), (339, 345, 344, 340), (340, 344, 341, 338), (478, 300, 296, 467), (359, 362, 361), (362, 363, 361), (363, 360, 361), (364, 367, 366), (367, 368, 366), (368, 365, 366), (377, 374, 375), (398, 395, 396), (359, 351, 353, 362), (362, 353, 354, 363), (363, 354, 352, 360), (356, 365, 368, 358), (358, 368, 367, 357), (357, 367, 364, 355), (391, 374, 377, 393), (393, 377, 376, 392), (392, 376, 373, 390), (394, 403, 405, 397), (397, 405, 406, 398), (398, 406, 404, 395), (387, 391, 393, 389), (389, 393, 392, 388), (388, 392, 390, 386), (403, 407, 409, 405), (405, 409, 410, 406), (406, 410, 408, 404), (383, 387, 389, 385), (385, 389, 388, 384), (384, 388, 386, 382), (407, 411, 413, 409), (409, 413, 414, 410), (410, 414, 412, 408), (379, 383, 385, 381), (381, 385, 384, 380), (380, 384, 382, 378), (411, 415, 417, 413), (413, 417, 418, 414), (414, 418, 416, 412), (370, 379, 381, 372), (372, 381, 380, 371), (371, 380, 378, 369), (415, 399, 401, 417), (417, 401, 402, 418), (418, 402, 400, 416), (369, 352, 354, 371), (371, 354, 353, 372), (372, 353, 351, 370), (399, 356, 358, 401), (401, 358, 357, 402), (402, 357, 355, 400), (12, 17, 72, 360, 352), (310, 435, 430, 311), (309, 440, 435, 310), (308, 445, 440, 309), (334, 333, 424, 445, 308), (450, 424, 333, 346), (449, 452, 451), (452, 453, 451), (453, 454, 451), (454, 450, 451), (425, 444, 446, 428), (428, 446, 447, 427), (427, 447, 448, 426), (426, 448, 445, 424), (444, 439, 441, 446), (446, 441, 442, 447), (447, 442, 443, 448), (448, 443, 440, 445), (439, 434, 436, 441), (441, 436, 437, 442), (442, 437, 438, 443), (443, 438, 435, 440), (434, 429, 431, 436), (436, 431, 432, 437), (437, 432, 433, 438), (438, 433, 430, 435), (429, 420, 423, 431), (431, 423, 422, 432), (432, 422, 421, 433), (433, 421, 419, 430), (449, 425, 428, 452), (452, 428, 427, 453), (453, 427, 426, 454), (454, 426, 424, 450), (311, 430, 419, 307), (27, 261, 459, 31), (31, 459, 458, 30), (30, 458, 457, 29), (29, 457, 456, 28), (28, 456, 455, 26), (26, 455, 0, 1, 45, 21, 14, 15), (394, 396, 0, 455, 456, 457, 458, 459, 261, 272, 266), (394, 397, 396), (397, 398, 396), (373, 376, 375), (376, 377, 375), (497, 472, 474, 501), (501, 474, 475, 500), (500, 475, 476, 499), (499, 476, 477, 498), (498, 477, 473, 496), (491, 497, 501, 495), (495, 501, 500, 494), (494, 500, 499, 493), (493, 499, 498, 492), (492, 498, 496, 490), (485, 491, 495, 489), (489, 495, 494, 488), (488, 494, 493, 487), (487, 493, 492, 486), (486, 492, 490, 484), (479, 485, 489, 483), (483, 489, 488, 482), (482, 488, 487, 481), (481, 487, 486, 480), (480, 486, 484, 478), (466, 479, 483, 468), (468, 483, 482, 469), (469, 482, 481, 470), (470, 481, 480, 471), (471, 480, 478, 467), (472, 461, 465, 474), (474, 465, 464, 475), (475, 464, 463, 476), (476, 463, 462, 477), (477, 462, 460, 473), (508, 301, 303, 520), (508, 520, 522, 510), (510, 522, 523, 511), (511, 523, 524, 512), (512, 524, 525, 513), (513, 525, 521, 509), (520, 526, 528, 522), (522, 528, 529, 523), (523, 529, 530, 524), (524, 530, 531, 525), (525, 531, 527, 521), (526, 532, 534, 528), (528, 534, 535, 529), (529, 535, 536, 530), (530, 536, 537, 531), (531, 537, 533, 527), (532, 538, 540, 534), (534, 540, 541, 535), (535, 541, 542, 536), (536, 542, 543, 537), (537, 543, 539, 533), (538, 514, 516, 540), (540, 516, 517, 541), (541, 517, 518, 542), (542, 518, 519, 543), (543, 519, 515, 539), (514, 503, 507, 516), (516, 507, 506, 517), (517, 506, 505, 518), (518, 505, 504, 519), (519, 504, 502, 515), (2, 460, 462, 463, 464, 465, 461, 552, 553, 554, 502, 504, 505, 506, 507, 503, 3), (15, 14, 544, 546), (545, 547, 551, 549), (550, 548, 549, 551), (547, 546, 550, 551), (544, 545, 549, 548), (546, 544, 548, 550), (554, 553, 422, 423, 420, 312), (502, 554, 312, 515), (422, 553, 552, 307, 419, 421)])
_uv = me_legend_seat.uv_layers.new(name='UVMap')
_uv.uv.foreach_set('vector', [0.1089, 0.1987, 0.1092, 0.3391, 0.08513, 0.3391, 0.08546, 0.1987, 0.09095, 0.1987, 0.1034, 0.1987, 0.1095, 0.3446, 0.1038, 0.3445, 0.09059, 0.3445, 0.08484, 0.3446, 0.08273, 0.3407, 0.07022, 0.3407, 0.07022, 0.339, 0.08273, 0.3391, 0.07022, 0.2017, 0.07022, 0.2017, 0.08307, 0.199, 0.08307, 0.199, 0.09103, 0.1987, 0.09104, 0.1987, 0.09099, 0.1761, 0.09101, 0.1761, 0.1241, 0.1761, 0.1241, 0.1761, 0.1253, 0.1762, 0.1253, 0.1762, 0.0896, 0.1787, 0.08965, 0.1961, 0.08399, 0.1963, 0.07005, 0.1997, 0.06927, 0.1997, 0.06862, 0.1994, 0.06812, 0.1987, 0.06783, 0.1978, 0.06775, 0.1965, 0.06775, 0.1825, 0.06782, 0.181, 0.06814, 0.1799, 0.06874, 0.1789, 0.06946, 0.1784, 0.07035, 0.1783, 0.1038, 0.3906, 0.1038, 0.391, 0.09724, 0.3909, 0.09724, 0.3906, 0.08546, 0.1987, 0.08545, 0.1987, 0.09104, 0.1987, 0.09103, 0.1987, 0.09095, 0.1987, 0.1253, 0.1762, 0.1253, 0.1762, 0.1263, 0.1767, 0.1263, 0.1765, 0.1253, 0.339, 0.1253, 0.2018, 0.1263, 0.2016, 0.1263, 0.339, 0.07027, 0.1761, 0.07027, 0.1761, 0.06908, 0.1762, 0.06908, 0.1761, 0.09724, 0.3919, 0.1038, 0.3919, 0.1038, 0.3919, 0.09724, 0.3919, 0.06642, 0.1966, 0.06642, 0.339, 0.0664, 0.3406, 0.06634, 0.3421, 0.06642, 0.3439, 0.06642, 0.3441, 0.06642, 0.3441, 0.06642, 0.1823, 0.08391, 0.3907, 0.08391, 0.3463, 0.08391, 0.3464, 0.08391, 0.3907, 0.08307, 0.199, 0.08273, 0.3391, 0.07022, 0.339, 0.07022, 0.2017, 0.124, 0.1783, 0.1249, 0.1784, 0.1256, 0.1789, 0.1262, 0.1798, 0.1265, 0.1809, 0.1266, 0.1823, 0.1266, 0.1965, 0.1265, 0.1978, 0.1262, 0.1987, 0.1257, 0.1994, 0.1251, 0.1997, 0.1243, 0.1997, 0.1104, 0.1963, 0.1047, 0.1961, 0.1048, 0.1787, 0.1241, 0.339, 0.1241, 0.2017, 0.1253, 0.2018, 0.1253, 0.339, 0.1241, 0.3422, 0.1116, 0.3422, 0.1116, 0.3407, 0.1241, 0.3407, 0.09059, 0.3453, 0.08391, 0.3463, 0.1104, 0.3463, 0.1038, 0.3453, 0.1038, 0.3453, 0.1102, 0.3461, 0.1035, 0.346, 0.09718, 0.3458, 0.09087, 0.346, 0.08416, 0.3461, 0.09059, 0.3453, 0.08391, 0.3463, 0.09059, 0.3453, 0.09059, 0.3453, 0.08393, 0.3463, 0.1104, 0.3906, 0.1103, 0.3463, 0.1104, 0.3464, 0.1104, 0.3907, 0.1038, 0.3445, 0.1038, 0.3453, 0.09059, 0.3453, 0.09059, 0.3445, 0.09059, 0.3445, 0.09059, 0.3453, 0.1038, 0.3453, 0.1038, 0.3445, 0.08458, 0.3919, 0.09061, 0.3919, 0.09063, 0.3919, 0.08456, 0.3919, 0.1104, 0.3463, 0.1104, 0.3463, 0.1038, 0.3453, 0.1038, 0.3453, 0.08391, 0.3441, 0.09059, 0.3445, 0.1038, 0.3445, 0.1104, 0.3441, 0.1113, 0.199, 0.1113, 0.199, 0.1241, 0.2017, 0.1241, 0.2017, 0.1038, 0.3453, 0.1038, 0.3453, 0.1038, 0.3445, 0.1038, 0.3445, 0.09059, 0.3453, 0.09059, 0.3445, 0.09059, 0.3445, 0.09059, 0.3453, 0.1033, 0.1987, 0.1033, 0.1987, 0.1033, 0.1761, 0.1034, 0.1761, 0.1241, 0.2017, 0.1113, 0.199, 0.1101, 0.1987, 0.1101, 0.1987, 0.1241, 0.2017, 0.06907, 0.339, 0.06908, 0.2018, 0.07022, 0.2017, 0.07022, 0.339, 0.09095, 0.1987, 0.09103, 0.1987, 0.1033, 0.1987, 0.1034, 0.1987, 0.09104, 0.1761, 0.1033, 0.1761, 0.1033, 0.1761, 0.09101, 0.1761, 0.09103, 0.1987, 0.09101, 0.1761, 0.1033, 0.1761, 0.1033, 0.1987, 0.1034, 0.1761, 0.1033, 0.1761, 0.1033, 0.1761, 0.1033, 0.1761, 0.1032, 0.1761, 0.1241, 0.1761, 0.1241, 0.1761, 0.07027, 0.1761, 0.09112, 0.1761, 0.09108, 0.1761, 0.09104, 0.1761, 0.09101, 0.1761, 0.09099, 0.1761, 0.07027, 0.1761, 0.09063, 0.3919, 0.0909, 0.3919, 0.08463, 0.3919, 0.08456, 0.3919, 0.1098, 0.3477, 0.1039, 0.3477, 0.1038, 0.3475, 0.1038, 0.3473, 0.11, 0.3473, 0.1279, 0.3442, 0.1279, 0.1821, 0.1279, 0.1802, 0.1279, 0.3442, 0.1279, 0.3442, 0.1279, 0.1802, 0.1279, 0.1785, 0.1277, 0.3442, 0.1277, 0.3442, 0.1279, 0.1785, 0.1263, 0.1767, 0.1263, 0.3441, 0.1263, 0.3441, 0.1263, 0.1767, 0.1253, 0.1762, 0.1253, 0.3441, 0.1253, 0.3441, 0.1253, 0.1762, 0.1241, 0.1761, 0.1241, 0.3441, 0.1279, 0.339, 0.1279, 0.1984, 0.1279, 0.1966, 0.1279, 0.339, 0.1263, 0.339, 0.1263, 0.2016, 0.1279, 0.1999, 0.1277, 0.339, 0.1277, 0.339, 0.1279, 0.1999, 0.1279, 0.1984, 0.1279, 0.339, 0.06642, 0.339, 0.06642, 0.1966, 0.06642, 0.1984, 0.06648, 0.339, 0.1279, 0.1821, 0.1279, 0.3442, 0.1279, 0.3442, 0.1279, 0.3441, 0.1279, 0.3439, 0.128, 0.3421, 0.1279, 0.3406, 0.1279, 0.339, 0.1279, 0.1966, 0.06666, 0.339, 0.06642, 0.1999, 0.0681, 0.2016, 0.06807, 0.339, 0.06807, 0.339, 0.0681, 0.2016, 0.06908, 0.2018, 0.06907, 0.339, 0.06648, 0.339, 0.06642, 0.1984, 0.06642, 0.1999, 0.06666, 0.339, 0.06648, 0.1984, 0.06642, 0.1984, 0.06642, 0.1966, 0.06642, 0.1966, 0.06805, 0.2018, 0.0681, 0.2016, 0.06642, 0.1999, 0.06666, 0.1999, 0.06666, 0.1999, 0.06642, 0.1999, 0.06642, 0.1984, 0.06648, 0.1984, 0.1279, 0.1984, 0.1279, 0.1984, 0.1279, 0.1966, 0.1279, 0.1966, 0.06907, 0.2019, 0.06908, 0.2018, 0.0681, 0.2016, 0.06805, 0.2018, 0.1279, 0.1802, 0.1279, 0.1802, 0.1279, 0.1821, 0.1279, 0.1821, 0.1263, 0.1765, 0.1263, 0.1767, 0.1279, 0.1785, 0.1277, 0.1785, 0.1277, 0.1785, 0.1279, 0.1785, 0.1279, 0.1802, 0.1279, 0.1802, 0.06642, 0.1803, 0.06648, 0.1803, 0.06642, 0.1823, 0.06642, 0.1823, 0.1279, 0.1821, 0.1279, 0.1966, 0.1279, 0.1966, 0.1279, 0.1821, 0.1279, 0.1999, 0.1277, 0.1999, 0.1279, 0.1984, 0.1279, 0.1984, 0.1253, 0.2018, 0.1253, 0.2019, 0.1263, 0.2018, 0.1263, 0.2016, 0.1263, 0.2016, 0.1263, 0.2018, 0.1277, 0.1999, 0.1279, 0.1999, 0.1241, 0.2017, 0.1241, 0.2017, 0.1253, 0.2019, 0.1253, 0.2018, 0.06642, 0.1786, 0.06666, 0.1786, 0.06648, 0.1803, 0.06642, 0.1803, 0.07022, 0.2017, 0.07022, 0.2017, 0.06908, 0.2018, 0.06907, 0.2019, 0.06908, 0.1761, 0.06908, 0.1762, 0.06801, 0.1765, 0.06801, 0.1761, 0.06801, 0.1761, 0.06801, 0.1765, 0.06666, 0.1786, 0.06642, 0.1786, 0.06642, 0.1823, 0.06642, 0.1966, 0.06642, 0.1966, 0.06642, 0.1823, 0.06958, 0.3443, 0.06954, 0.3443, 0.06953, 0.3443, 0.08425, 0.1987, 0.08307, 0.199, 0.07022, 0.2017, 0.07022, 0.2017, 0.08425, 0.1987, 0.09101, 0.1987, 0.08425, 0.1987, 0.08424, 0.1987, 0.09091, 0.1985, 0.09091, 0.1985, 0.08424, 0.1987, 0.08415, 0.1977, 0.09047, 0.1977, 0.09047, 0.1977, 0.08415, 0.1977, 0.08407, 0.197, 0.09008, 0.1969, 0.09008, 0.1969, 0.08407, 0.197, 0.08399, 0.1963, 0.08965, 0.1961, 0.09104, 0.1987, 0.08545, 0.1987, 0.08425, 0.1987, 0.08425, 0.1987, 0.09101, 0.1987, 0.1101, 0.1987, 0.1033, 0.1987, 0.1034, 0.1985, 0.1101, 0.1987, 0.1101, 0.1987, 0.1034, 0.1985, 0.1039, 0.1977, 0.1102, 0.1977, 0.1102, 0.1977, 0.1039, 0.1977, 0.1043, 0.1969, 0.1103, 0.197, 0.1103, 0.197, 0.1043, 0.1969, 0.1047, 0.1961, 0.1104, 0.1963, 0.1033, 0.1987, 0.1034, 0.1761, 0.1034, 0.1761, 0.1033, 0.1987, 0.1033, 0.1987, 0.1034, 0.1761, 0.1035, 0.1763, 0.1034, 0.1985, 0.1034, 0.1985, 0.1035, 0.1763, 0.1039, 0.1772, 0.1039, 0.1977, 0.1039, 0.1977, 0.1039, 0.1772, 0.1043, 0.1779, 0.1043, 0.1969, 0.1043, 0.1969, 0.1043, 0.1779, 0.1048, 0.1787, 0.1047, 0.1961, 0.08965, 0.1961, 0.0896, 0.1787, 0.09003, 0.1779, 0.09008, 0.1969, 0.09008, 0.1969, 0.09003, 0.1779, 0.09042, 0.1772, 0.09047, 0.1977, 0.09047, 0.1977, 0.09042, 0.1772, 0.09086, 0.1763, 0.09091, 0.1985, 0.09091, 0.1985, 0.09086, 0.1763, 0.09095, 0.1761, 0.09101, 0.1987, 0.09101, 0.1987, 0.09095, 0.1761, 0.09099, 0.1761, 0.09104, 0.1987, 0.06927, 0.1997, 0.07005, 0.1997, 0.0701, 0.2004, 0.06921, 0.2004, 0.06921, 0.2004, 0.0701, 0.2004, 0.07015, 0.2009, 0.06916, 0.201, 0.06916, 0.201, 0.07015, 0.2009, 0.07022, 0.2017, 0.06907, 0.2019, 0.06907, 0.2019, 0.07022, 0.2017, 0.07022, 0.2017, 0.06907, 0.2019, 0.06907, 0.2019, 0.07022, 0.2017, 0.07022, 0.2017, 0.06907, 0.2019, 0.06862, 0.1994, 0.06927, 0.1997, 0.06921, 0.2004, 0.0684, 0.2, 0.0684, 0.2, 0.06921, 0.2004, 0.06916, 0.201, 0.06823, 0.2007, 0.06823, 0.2007, 0.06916, 0.201, 0.06907, 0.2019, 0.06804, 0.2018, 0.06804, 0.2018, 0.06907, 0.2019, 0.06907, 0.2019, 0.06805, 0.2018, 0.06805, 0.2018, 0.06907, 0.2019, 0.06907, 0.2019, 0.06805, 0.2018, 0.06812, 0.1987, 0.06862, 0.1994, 0.0684, 0.2, 0.06772, 0.1991, 0.06772, 0.1991, 0.0684, 0.2, 0.06823, 0.2007, 0.06734, 0.1995, 0.06734, 0.1995, 0.06823, 0.2007, 0.06804, 0.2018, 0.06669, 0.1999, 0.06669, 0.1999, 0.06804, 0.2018, 0.06805, 0.2018, 0.06667, 0.1999, 0.06667, 0.1999, 0.06805, 0.2018, 0.06805, 0.2018, 0.06666, 0.1999, 0.06783, 0.1978, 0.06812, 0.1987, 0.06772, 0.1991, 0.0674, 0.1979, 0.0674, 0.1979, 0.06772, 0.1991, 0.06734, 0.1995, 0.06701, 0.1981, 0.06701, 0.1981, 0.06734, 0.1995, 0.06669, 0.1999, 0.06649, 0.1984, 0.06649, 0.1984, 0.06669, 0.1999, 0.06667, 0.1999, 0.06648, 0.1984, 0.06648, 0.1984, 0.06667, 0.1999, 0.06666, 0.1999, 0.06648, 0.1984, 0.06775, 0.1965, 0.06783, 0.1978, 0.0674, 0.1979, 0.06733, 0.1965, 0.06733, 0.1965, 0.0674, 0.1979, 0.06701, 0.1981, 0.06696, 0.1965, 0.06696, 0.1965, 0.06701, 0.1981, 0.06649, 0.1984, 0.06642, 0.1966, 0.06642, 0.1966, 0.06649, 0.1984, 0.06648, 0.1984, 0.06642, 0.1966, 0.06642, 0.1966, 0.06648, 0.1984, 0.06648, 0.1984, 0.06642, 0.1966, 0.1249, 0.1784, 0.124, 0.1783, 0.124, 0.1776, 0.125, 0.1777, 0.125, 0.1777, 0.124, 0.1776, 0.1241, 0.177, 0.1251, 0.1771, 0.1251, 0.1771, 0.1241, 0.177, 0.1241, 0.1761, 0.1253, 0.1762, 0.1253, 0.1762, 0.1241, 0.1761, 0.1241, 0.1761, 0.1253, 0.1762, 0.1253, 0.1762, 0.1241, 0.1761, 0.1241, 0.1761, 0.1253, 0.1762, 0.1256, 0.1789, 0.1249, 0.1784, 0.125, 0.1777, 0.1259, 0.1782, 0.1259, 0.1782, 0.125, 0.1777, 0.1251, 0.1771, 0.1261, 0.1776, 0.1261, 0.1776, 0.1251, 0.1771, 0.1253, 0.1762, 0.1264, 0.1765, 0.1264, 0.1765, 0.1253, 0.1762, 0.1253, 0.1762, 0.1263, 0.1765, 0.1263, 0.1765, 0.1253, 0.1762, 0.1253, 0.1762, 0.1263, 0.1765, 0.1262, 0.1798, 0.1256, 0.1789, 0.1259, 0.1782, 0.1266, 0.1794, 0.1266, 0.1794, 0.1259, 0.1782, 0.1261, 0.1776, 0.127, 0.179, 0.127, 0.179, 0.1261, 0.1776, 0.1264, 0.1765, 0.1277, 0.1785, 0.1277, 0.1785, 0.1264, 0.1765, 0.1263, 0.1765, 0.1277, 0.1785, 0.1277, 0.1785, 0.1263, 0.1765, 0.1263, 0.1765, 0.1277, 0.1785, 0.1265, 0.1809, 0.1262, 0.1798, 0.1266, 0.1794, 0.127, 0.1807, 0.127, 0.1807, 0.1266, 0.1794, 0.127, 0.179, 0.1273, 0.1805, 0.1273, 0.1805, 0.127, 0.179, 0.1277, 0.1785, 0.1279, 0.1802, 0.1279, 0.1802, 0.1277, 0.1785, 0.1277, 0.1785, 0.1279, 0.1802, 0.1279, 0.1802, 0.1277, 0.1785, 0.1277, 0.1785, 0.1279, 0.1802, 0.1266, 0.1823, 0.1265, 0.1809, 0.127, 0.1807, 0.127, 0.1822, 0.127, 0.1822, 0.127, 0.1807, 0.1273, 0.1805, 0.1274, 0.1822, 0.1274, 0.1822, 0.1273, 0.1805, 0.1279, 0.1802, 0.1279, 0.1821, 0.1279, 0.1821, 0.1279, 0.1802, 0.1279, 0.1802, 0.1279, 0.1821, 0.1279, 0.1821, 0.1279, 0.1802, 0.1279, 0.1802, 0.1279, 0.1821, 0.1243, 0.1997, 0.1251, 0.1997, 0.1251, 0.2004, 0.1242, 0.2004, 0.1242, 0.2004, 0.1251, 0.2004, 0.1252, 0.201, 0.1242, 0.2009, 0.1242, 0.2009, 0.1252, 0.201, 0.1253, 0.2019, 0.1241, 0.2017, 0.1241, 0.2017, 0.1253, 0.2019, 0.1253, 0.2019, 0.1241, 0.2017, 0.1241, 0.2017, 0.1253, 0.2019, 0.1253, 0.2019, 0.1241, 0.2017, 0.1251, 0.1997, 0.1257, 0.1994, 0.1259, 0.2, 0.1251, 0.2004, 0.1251, 0.2004, 0.1259, 0.2, 0.1261, 0.2007, 0.1252, 0.201, 0.1252, 0.201, 0.1261, 0.2007, 0.1263, 0.2018, 0.1253, 0.2019, 0.1253, 0.2019, 0.1263, 0.2018, 0.1263, 0.2018, 0.1253, 0.2019, 0.1253, 0.2019, 0.1263, 0.2018, 0.1263, 0.2018, 0.1253, 0.2019, 0.1257, 0.1994, 0.1262, 0.1987, 0.1266, 0.1991, 0.1259, 0.2, 0.1259, 0.2, 0.1266, 0.1991, 0.127, 0.1995, 0.1261, 0.2007, 0.1261, 0.2007, 0.127, 0.1995, 0.1277, 0.1999, 0.1263, 0.2018, 0.1263, 0.2018, 0.1277, 0.1999, 0.1277, 0.1999, 0.1263, 0.2018, 0.1263, 0.2018, 0.1277, 0.1999, 0.1277, 0.1999, 0.1263, 0.2018, 0.1262, 0.1987, 0.1265, 0.1978, 0.127, 0.1979, 0.1266, 0.1991, 0.1266, 0.1991, 0.127, 0.1979, 0.1273, 0.1981, 0.127, 0.1995, 0.127, 0.1995, 0.1273, 0.1981, 0.1279, 0.1984, 0.1277, 0.1999, 0.1277, 0.1999, 0.1279, 0.1984, 0.1279, 0.1984, 0.1277, 0.1999, 0.1277, 0.1999, 0.1279, 0.1984, 0.1279, 0.1984, 0.1277, 0.1999, 0.1265, 0.1978, 0.1266, 0.1965, 0.127, 0.1965, 0.127, 0.1979, 0.127, 0.1979, 0.127, 0.1965, 0.1274, 0.1965, 0.1273, 0.1981, 0.1273, 0.1981, 0.1274, 0.1965, 0.1279, 0.1966, 0.1279, 0.1984, 0.1279, 0.1984, 0.1279, 0.1966, 0.1279, 0.1966, 0.1279, 0.1984, 0.1279, 0.1984, 0.1279, 0.1966, 0.1279, 0.1966, 0.1279, 0.1984, 0.07035, 0.1783, 0.06946, 0.1784, 0.06935, 0.1777, 0.07032, 0.1776, 0.07032, 0.1776, 0.06935, 0.1777, 0.06924, 0.1771, 0.0703, 0.177, 0.0703, 0.177, 0.06924, 0.1771, 0.06908, 0.1762, 0.07027, 0.1761, 0.07027, 0.1761, 0.06908, 0.1762, 0.06908, 0.1762, 0.07027, 0.1761, 0.07027, 0.1761, 0.06908, 0.1762, 0.06908, 0.1762, 0.07027, 0.1761, 0.06946, 0.1784, 0.06874, 0.1789, 0.06848, 0.1782, 0.06935, 0.1777, 0.06935, 0.1777, 0.06848, 0.1782, 0.06826, 0.1776, 0.06924, 0.1771, 0.06924, 0.1771, 0.06826, 0.1776, 0.068, 0.1765, 0.06908, 0.1762, 0.06908, 0.1762, 0.068, 0.1765, 0.06801, 0.1765, 0.06908, 0.1762, 0.06908, 0.1762, 0.06801, 0.1765, 0.06801, 0.1765, 0.06908, 0.1762, 0.06874, 0.1789, 0.06814, 0.1799, 0.06773, 0.1794, 0.06848, 0.1782, 0.06848, 0.1782, 0.06773, 0.1794, 0.06734, 0.1791, 0.06826, 0.1776, 0.06826, 0.1776, 0.06734, 0.1791, 0.06669, 0.1786, 0.068, 0.1765, 0.068, 0.1765, 0.06669, 0.1786, 0.06667, 0.1786, 0.06801, 0.1765, 0.06801, 0.1765, 0.06667, 0.1786, 0.06666, 0.1786, 0.06801, 0.1765, 0.06814, 0.1799, 0.06782, 0.181, 0.06739, 0.1808, 0.06773, 0.1794, 0.06773, 0.1794, 0.06739, 0.1808, 0.06701, 0.1806, 0.06734, 0.1791, 0.06734, 0.1791, 0.06701, 0.1806, 0.06649, 0.1803, 0.06669, 0.1786, 0.06669, 0.1786, 0.06649, 0.1803, 0.06648, 0.1803, 0.06667, 0.1786, 0.06667, 0.1786, 0.06648, 0.1803, 0.06648, 0.1803, 0.06666, 0.1786, 0.06782, 0.181, 0.06775, 0.1825, 0.06733, 0.1824, 0.06739, 0.1808, 0.06739, 0.1808, 0.06733, 0.1824, 0.06696, 0.1823, 0.06701, 0.1806, 0.06701, 0.1806, 0.06696, 0.1823, 0.06642, 0.1823, 0.06649, 0.1803, 0.06649, 0.1803, 0.06642, 0.1823, 0.06642, 0.1823, 0.06648, 0.1803, 0.06648, 0.1803, 0.06642, 0.1823, 0.06642, 0.1823, 0.06648, 0.1803, 0.1266, 0.1965, 0.1266, 0.1823, 0.127, 0.1822, 0.127, 0.1965, 0.127, 0.1965, 0.127, 0.1822, 0.1274, 0.1822, 0.1274, 0.1965, 0.1274, 0.1965, 0.1274, 0.1822, 0.1279, 0.1821, 0.1279, 0.1966, 0.1279, 0.1966, 0.1279, 0.1821, 0.1279, 0.1821, 0.1279, 0.1966, 0.1279, 0.1966, 0.1279, 0.1821, 0.1279, 0.1821, 0.1279, 0.1966, 0.124, 0.1783, 0.1048, 0.1787, 0.1043, 0.1779, 0.124, 0.1776, 0.124, 0.1776, 0.1043, 0.1779, 0.1039, 0.1772, 0.1241, 0.177, 0.1241, 0.177, 0.1039, 0.1772, 0.1035, 0.1763, 0.1241, 0.1761, 0.1241, 0.1761, 0.1035, 0.1763, 0.1034, 0.1761, 0.1241, 0.1761, 0.1241, 0.1761, 0.1034, 0.1761, 0.1034, 0.1761, 0.1241, 0.1761, 0.1101, 0.1987, 0.1089, 0.1987, 0.1033, 0.1987, 0.1033, 0.1987, 0.1101, 0.1987, 0.1241, 0.2017, 0.1101, 0.1987, 0.1101, 0.1987, 0.1241, 0.2017, 0.1241, 0.2017, 0.1101, 0.1987, 0.1102, 0.1977, 0.1242, 0.2009, 0.1242, 0.2009, 0.1102, 0.1977, 0.1103, 0.197, 0.1242, 0.2004, 0.1242, 0.2004, 0.1103, 0.197, 0.1104, 0.1963, 0.1243, 0.1997, 0.0896, 0.1787, 0.07035, 0.1783, 0.07032, 0.1776, 0.09003, 0.1779, 0.09003, 0.1779, 0.07032, 0.1776, 0.0703, 0.177, 0.09042, 0.1772, 0.09042, 0.1772, 0.0703, 0.177, 0.07027, 0.1761, 0.09086, 0.1763, 0.09086, 0.1763, 0.07027, 0.1761, 0.07027, 0.1761, 0.09095, 0.1761, 0.09095, 0.1761, 0.07027, 0.1761, 0.07027, 0.1761, 0.09099, 0.1761, 0.06775, 0.1825, 0.06775, 0.1965, 0.06733, 0.1965, 0.06733, 0.1824, 0.06733, 0.1824, 0.06733, 0.1965, 0.06696, 0.1965, 0.06696, 0.1823, 0.06696, 0.1823, 0.06696, 0.1965, 0.06642, 0.1966, 0.06642, 0.1823, 0.06642, 0.1823, 0.06642, 0.1966, 0.06642, 0.1966, 0.06642, 0.1823, 0.06642, 0.1823, 0.06642, 0.1966, 0.06642, 0.1966, 0.06642, 0.1823, 0.1241, 0.3407, 0.1116, 0.3407, 0.1116, 0.3391, 0.1241, 0.339, 0.08425, 0.1987, 0.07022, 0.2017, 0.07022, 0.2017, 0.08424, 0.1987, 0.08424, 0.1987, 0.07022, 0.2017, 0.07015, 0.2009, 0.08415, 0.1977, 0.08415, 0.1977, 0.07015, 0.2009, 0.0701, 0.2004, 0.08407, 0.197, 0.08407, 0.197, 0.0701, 0.2004, 0.07005, 0.1997, 0.08399, 0.1963, 0.1241, 0.2017, 0.1241, 0.339, 0.1116, 0.3391, 0.1113, 0.199, 0.1279, 0.3442, 0.1279, 0.3442, 0.1277, 0.3442, 0.1263, 0.3441, 0.1253, 0.3441, 0.1241, 0.3441, 0.1104, 0.3441, 0.1107, 0.3443, 0.1119, 0.3443, 0.1248, 0.3443, 0.1279, 0.3442, 0.08244, 0.3443, 0.06991, 0.3443, 0.07, 0.3443, 0.08253, 0.3444, 0.1244, 0.3443, 0.1118, 0.3444, 0.1117, 0.3444, 0.1243, 0.3444, 0.1243, 0.3444, 0.1117, 0.3444, 0.1116, 0.3422, 0.1241, 0.3422, 0.1244, 0.3443, 0.1119, 0.3443, 0.1118, 0.3444, 0.1244, 0.3443, 0.1244, 0.3443, 0.1244, 0.3443, 0.125, 0.3443, 0.125, 0.3443, 0.1244, 0.3443, 0.1243, 0.3444, 0.1251, 0.3444, 0.1251, 0.3444, 0.1243, 0.3444, 0.1241, 0.3422, 0.1253, 0.3422, 0.1253, 0.3422, 0.1241, 0.3422, 0.1241, 0.3407, 0.1253, 0.3407, 0.1253, 0.3407, 0.1241, 0.3407, 0.1241, 0.339, 0.1253, 0.339, 0.1248, 0.3443, 0.125, 0.3443, 0.1253, 0.3443, 0.1253, 0.3443, 0.125, 0.3443, 0.1251, 0.3444, 0.1258, 0.3444, 0.1258, 0.3444, 0.1251, 0.3444, 0.1253, 0.3422, 0.1263, 0.3422, 0.1263, 0.3422, 0.1253, 0.3422, 0.1253, 0.3407, 0.1263, 0.3407, 0.1263, 0.3407, 0.1253, 0.3407, 0.1253, 0.339, 0.1263, 0.339, 0.1248, 0.3443, 0.1253, 0.3443, 0.1256, 0.3443, 0.1256, 0.3443, 0.1253, 0.3443, 0.1258, 0.3444, 0.1263, 0.3443, 0.1263, 0.3443, 0.1258, 0.3444, 0.1263, 0.3422, 0.1276, 0.3421, 0.1276, 0.3421, 0.1263, 0.3422, 0.1263, 0.3407, 0.1277, 0.3406, 0.1277, 0.3406, 0.1263, 0.3407, 0.1263, 0.339, 0.1277, 0.339, 0.1248, 0.3443, 0.1256, 0.3443, 0.1258, 0.3443, 0.1258, 0.3443, 0.1256, 0.3443, 0.1263, 0.3443, 0.1266, 0.3443, 0.1266, 0.3443, 0.1263, 0.3443, 0.1276, 0.3421, 0.1279, 0.3421, 0.1279, 0.3421, 0.1276, 0.3421, 0.1277, 0.3406, 0.1279, 0.3406, 0.1279, 0.3406, 0.1277, 0.3406, 0.1277, 0.339, 0.1279, 0.339, 0.1279, 0.3442, 0.1248, 0.3443, 0.1258, 0.3443, 0.1279, 0.3441, 0.1279, 0.3441, 0.1258, 0.3443, 0.1266, 0.3443, 0.1279, 0.3439, 0.1279, 0.3439, 0.1266, 0.3443, 0.1279, 0.3421, 0.128, 0.3421, 0.128, 0.3421, 0.1279, 0.3421, 0.1279, 0.3406, 0.1279, 0.3406, 0.1279, 0.3406, 0.1279, 0.3406, 0.1279, 0.339, 0.1279, 0.339, 0.06956, 0.3443, 0.06642, 0.3441, 0.06642, 0.3441, 0.0686, 0.3443, 0.0686, 0.3443, 0.06642, 0.3441, 0.06642, 0.3439, 0.06773, 0.3443, 0.06773, 0.3443, 0.06642, 0.3439, 0.06634, 0.3421, 0.06649, 0.3421, 0.06649, 0.3421, 0.06634, 0.3421, 0.0664, 0.3406, 0.06648, 0.3406, 0.06648, 0.3406, 0.0664, 0.3406, 0.06642, 0.339, 0.06648, 0.339, 0.06958, 0.3443, 0.06956, 0.3443, 0.0686, 0.3443, 0.06878, 0.3443, 0.06878, 0.3443, 0.0686, 0.3443, 0.06773, 0.3443, 0.06803, 0.3443, 0.06803, 0.3443, 0.06773, 0.3443, 0.06649, 0.3421, 0.06672, 0.3421, 0.06672, 0.3421, 0.06649, 0.3421, 0.06648, 0.3406, 0.06667, 0.3406, 0.06667, 0.3406, 0.06648, 0.3406, 0.06648, 0.339, 0.06666, 0.339, 0.06954, 0.3443, 0.06958, 0.3443, 0.06878, 0.3443, 0.06903, 0.3443, 0.06903, 0.3443, 0.06878, 0.3443, 0.06803, 0.3443, 0.06857, 0.3444, 0.06857, 0.3444, 0.06803, 0.3443, 0.06672, 0.3421, 0.06805, 0.3422, 0.06805, 0.3422, 0.06672, 0.3421, 0.06667, 0.3406, 0.06807, 0.3407, 0.06807, 0.3407, 0.06667, 0.3406, 0.06666, 0.339, 0.06807, 0.339, 0.06953, 0.3443, 0.06954, 0.3443, 0.06903, 0.3443, 0.06937, 0.3443, 0.06937, 0.3443, 0.06903, 0.3443, 0.06857, 0.3444, 0.06924, 0.3444, 0.06924, 0.3444, 0.06857, 0.3444, 0.06805, 0.3422, 0.06907, 0.3422, 0.06907, 0.3422, 0.06805, 0.3422, 0.06807, 0.3407, 0.06907, 0.3407, 0.06907, 0.3407, 0.06807, 0.3407, 0.06807, 0.339, 0.06907, 0.339, 0.06991, 0.3443, 0.06953, 0.3443, 0.06937, 0.3443, 0.07, 0.3443, 0.07, 0.3443, 0.06937, 0.3443, 0.06924, 0.3444, 0.07009, 0.3444, 0.07009, 0.3444, 0.06924, 0.3444, 0.06907, 0.3422, 0.07022, 0.3422, 0.07022, 0.3422, 0.06907, 0.3422, 0.06907, 0.3407, 0.07022, 0.3407, 0.07022, 0.3407, 0.06907, 0.3407, 0.06907, 0.339, 0.07022, 0.339, 0.1095, 0.3446, 0.08484, 0.3446, 0.08493, 0.3444, 0.1094, 0.3444, 0.1094, 0.3444, 0.08493, 0.3444, 0.08501, 0.3444, 0.1093, 0.3444, 0.1093, 0.3444, 0.08501, 0.3444, 0.08511, 0.3422, 0.1092, 0.3422, 0.1092, 0.3422, 0.08511, 0.3422, 0.08512, 0.3407, 0.1092, 0.3407, 0.1092, 0.3407, 0.08512, 0.3407, 0.08513, 0.3391, 0.1092, 0.3391, 0.09059, 0.3445, 0.08391, 0.3441, 0.08366, 0.3443, 0.08483, 0.3444, 0.09059, 0.3445, 0.08261, 0.3444, 0.07009, 0.3444, 0.07022, 0.3422, 0.08272, 0.3422, 0.08272, 0.3422, 0.07022, 0.3422, 0.07022, 0.3407, 0.08273, 0.3407, 0.08253, 0.3444, 0.07, 0.3443, 0.07009, 0.3444, 0.08261, 0.3444, 0.1038, 0.3445, 0.1038, 0.3445, 0.1095, 0.3444, 0.1107, 0.3443, 0.1104, 0.3441, 0.1038, 0.3906, 0.1038, 0.3906, 0.1039, 0.3906, 0.1039, 0.3906, 0.1091, 0.3906, 0.1093, 0.391, 0.1038, 0.391, 0.11, 0.3896, 0.11, 0.3473, 0.1101, 0.3469, 0.1101, 0.39, 0.1101, 0.39, 0.1101, 0.3469, 0.1103, 0.3464, 0.1104, 0.3905, 0.1104, 0.3905, 0.1103, 0.3464, 0.1103, 0.3463, 0.1104, 0.3906, 0.1038, 0.391, 0.1093, 0.391, 0.1095, 0.3914, 0.1038, 0.3914, 0.08506, 0.391, 0.09054, 0.391, 0.09054, 0.3914, 0.08487, 0.3914, 0.08464, 0.3918, 0.09058, 0.3919, 0.09061, 0.3919, 0.08458, 0.3919, 0.08487, 0.3914, 0.09054, 0.3914, 0.09058, 0.3919, 0.08464, 0.3918, 0.09046, 0.3477, 0.09046, 0.3906, 0.08528, 0.3906, 0.08507, 0.3905, 0.08488, 0.3904, 0.08472, 0.39, 0.08463, 0.3897, 0.0846, 0.3892, 0.0846, 0.3477, 0.1098, 0.3477, 0.1098, 0.3892, 0.1097, 0.3897, 0.1096, 0.39, 0.1095, 0.3903, 0.1093, 0.3905, 0.1091, 0.3906, 0.1039, 0.3906, 0.1039, 0.3477, 0.1038, 0.3914, 0.1095, 0.3914, 0.1097, 0.3918, 0.1038, 0.3919, 0.1038, 0.3919, 0.1097, 0.3918, 0.1098, 0.3919, 0.1038, 0.3919, 0.1038, 0.3919, 0.1098, 0.3919, 0.1098, 0.3919, 0.1037, 0.3919, 0.09054, 0.3473, 0.08439, 0.3473, 0.08421, 0.3469, 0.09054, 0.3468, 0.09054, 0.3468, 0.08421, 0.3469, 0.08402, 0.3464, 0.09067, 0.3462, 0.09067, 0.3462, 0.08402, 0.3464, 0.08401, 0.3463, 0.09078, 0.3461, 0.09078, 0.3461, 0.08401, 0.3463, 0.08416, 0.3461, 0.09087, 0.346, 0.1037, 0.3477, 0.1038, 0.3906, 0.09724, 0.3906, 0.09724, 0.3477, 0.08421, 0.3901, 0.08421, 0.3469, 0.08439, 0.3473, 0.08439, 0.3897, 0.08398, 0.3905, 0.08402, 0.3464, 0.08421, 0.3469, 0.08421, 0.3901, 0.08393, 0.3906, 0.08401, 0.3463, 0.08402, 0.3464, 0.08398, 0.3905, 0.08391, 0.3907, 0.08391, 0.3464, 0.08401, 0.3463, 0.08393, 0.3906, 0.09724, 0.3918, 0.1038, 0.3919, 0.1038, 0.3919, 0.09724, 0.3919, 0.09718, 0.3476, 0.09711, 0.3477, 0.09066, 0.3477, 0.09054, 0.3475, 0.09054, 0.3473, 0.09718, 0.3473, 0.09724, 0.3909, 0.1038, 0.391, 0.1038, 0.3914, 0.09724, 0.3911, 0.09724, 0.3911, 0.1038, 0.3914, 0.1038, 0.3919, 0.09724, 0.3918, 0.1104, 0.3907, 0.1104, 0.3907, 0.1104, 0.3464, 0.1104, 0.3463, 0.11, 0.3473, 0.1038, 0.3473, 0.1038, 0.3468, 0.1101, 0.3469, 0.1101, 0.3469, 0.1038, 0.3468, 0.1037, 0.3462, 0.1103, 0.3464, 0.1103, 0.3464, 0.1037, 0.3462, 0.1036, 0.3461, 0.1103, 0.3463, 0.1103, 0.3463, 0.1036, 0.3461, 0.1035, 0.346, 0.1102, 0.3461, 0.1038, 0.3475, 0.1037, 0.3477, 0.09724, 0.3477, 0.09718, 0.3476, 0.09718, 0.3473, 0.1038, 0.3473, 0.1038, 0.3473, 0.09718, 0.3473, 0.09718, 0.3469, 0.1038, 0.3468, 0.1038, 0.3468, 0.09718, 0.3469, 0.09718, 0.3461, 0.1037, 0.3462, 0.1037, 0.3462, 0.09718, 0.3461, 0.09718, 0.346, 0.1036, 0.3461, 0.1036, 0.3461, 0.09718, 0.346, 0.09718, 0.3458, 0.1035, 0.346, 0.09054, 0.3475, 0.09046, 0.3477, 0.0846, 0.3477, 0.08439, 0.3473, 0.09054, 0.3473, 0.09718, 0.3473, 0.09054, 0.3473, 0.09054, 0.3468, 0.09718, 0.3469, 0.09718, 0.3469, 0.09054, 0.3468, 0.09067, 0.3462, 0.09718, 0.3461, 0.09718, 0.3461, 0.09067, 0.3462, 0.09078, 0.3461, 0.09718, 0.346, 0.09718, 0.346, 0.09078, 0.3461, 0.09087, 0.346, 0.09718, 0.3458, 0.08528, 0.3906, 0.09046, 0.3906, 0.09054, 0.3908, 0.09054, 0.391, 0.08506, 0.391, 0.09046, 0.3906, 0.09051, 0.3906, 0.09054, 0.3908, 0.09051, 0.3906, 0.09057, 0.3906, 0.09054, 0.3908, 0.09057, 0.3906, 0.09063, 0.3906, 0.09054, 0.3908, 0.1039, 0.3477, 0.1038, 0.3477, 0.1038, 0.3475, 0.1038, 0.3477, 0.1038, 0.3477, 0.1038, 0.3475, 0.1038, 0.3477, 0.1037, 0.3477, 0.1038, 0.3475, 0.09066, 0.3477, 0.09058, 0.3477, 0.09054, 0.3475, 0.09058, 0.3477, 0.0905, 0.3477, 0.09054, 0.3475, 0.0905, 0.3477, 0.09043, 0.3477, 0.09054, 0.3475, 0.09066, 0.3477, 0.09066, 0.3906, 0.09058, 0.3906, 0.09058, 0.3477, 0.09058, 0.3477, 0.09058, 0.3906, 0.09051, 0.3906, 0.09051, 0.3477, 0.09051, 0.3477, 0.09051, 0.3906, 0.09046, 0.3906, 0.09046, 0.3477, 0.1038, 0.3906, 0.1037, 0.3477, 0.1038, 0.3477, 0.1038, 0.3906, 0.1038, 0.3906, 0.1038, 0.3477, 0.1038, 0.3477, 0.1039, 0.3906, 0.1039, 0.3906, 0.1038, 0.3477, 0.1039, 0.3477, 0.1039, 0.3906, 0.08439, 0.3897, 0.08439, 0.3473, 0.0846, 0.3477, 0.0846, 0.3892, 0.1113, 0.199, 0.1105, 0.1988, 0.1101, 0.1987, 0.1105, 0.1988, 0.1097, 0.1986, 0.1101, 0.1987, 0.1097, 0.1986, 0.1089, 0.1985, 0.1101, 0.1987, 0.08545, 0.1987, 0.08469, 0.1987, 0.08425, 0.1987, 0.08469, 0.1987, 0.08382, 0.1987, 0.08425, 0.1987, 0.08382, 0.1987, 0.08306, 0.1987, 0.08425, 0.1987, 0.1112, 0.3445, 0.1119, 0.3445, 0.1107, 0.3443, 0.08408, 0.3443, 0.08483, 0.3446, 0.08366, 0.3443, 0.1113, 0.199, 0.1113, 0.199, 0.1105, 0.1988, 0.1105, 0.1988, 0.1105, 0.1988, 0.1105, 0.1988, 0.1097, 0.1988, 0.1097, 0.1987, 0.1097, 0.1987, 0.1097, 0.1988, 0.1089, 0.1987, 0.1089, 0.1987, 0.08307, 0.199, 0.08307, 0.199, 0.08382, 0.1988, 0.08381, 0.1988, 0.08381, 0.1988, 0.08382, 0.1988, 0.08469, 0.1987, 0.0847, 0.1988, 0.0847, 0.1988, 0.08469, 0.1987, 0.08545, 0.1987, 0.08546, 0.1987, 0.1118, 0.3444, 0.1119, 0.3443, 0.1112, 0.3443, 0.1111, 0.3444, 0.1111, 0.3444, 0.1112, 0.3443, 0.1103, 0.3446, 0.1102, 0.3444, 0.1102, 0.3444, 0.1103, 0.3446, 0.1095, 0.3446, 0.1094, 0.3444, 0.08244, 0.3443, 0.08253, 0.3444, 0.08328, 0.3444, 0.0832, 0.3443, 0.0832, 0.3443, 0.08328, 0.3444, 0.08416, 0.3444, 0.08408, 0.3446, 0.08408, 0.3446, 0.08416, 0.3444, 0.08493, 0.3444, 0.08484, 0.3446, 0.1117, 0.3444, 0.1118, 0.3444, 0.1111, 0.3444, 0.111, 0.3444, 0.111, 0.3444, 0.1111, 0.3444, 0.1102, 0.3444, 0.1101, 0.3444, 0.1101, 0.3444, 0.1102, 0.3444, 0.1094, 0.3444, 0.1093, 0.3444, 0.08253, 0.3444, 0.08261, 0.3444, 0.08336, 0.3444, 0.08328, 0.3444, 0.08328, 0.3444, 0.08336, 0.3444, 0.08424, 0.3444, 0.08416, 0.3444, 0.08416, 0.3444, 0.08424, 0.3444, 0.08501, 0.3444, 0.08493, 0.3444, 0.1116, 0.3422, 0.1117, 0.3444, 0.111, 0.3444, 0.1109, 0.3422, 0.1109, 0.3422, 0.111, 0.3444, 0.1101, 0.3444, 0.11, 0.3422, 0.11, 0.3422, 0.1101, 0.3444, 0.1093, 0.3444, 0.1092, 0.3422, 0.08261, 0.3444, 0.08272, 0.3422, 0.08347, 0.3422, 0.08336, 0.3444, 0.08336, 0.3444, 0.08347, 0.3422, 0.08435, 0.3422, 0.08424, 0.3444, 0.08424, 0.3444, 0.08435, 0.3422, 0.08511, 0.3422, 0.08501, 0.3444, 0.1116, 0.3407, 0.1116, 0.3422, 0.1109, 0.3422, 0.1109, 0.3407, 0.1109, 0.3407, 0.1109, 0.3422, 0.11, 0.3422, 0.11, 0.3407, 0.11, 0.3407, 0.11, 0.3422, 0.1092, 0.3422, 0.1092, 0.3407, 0.08272, 0.3422, 0.08273, 0.3407, 0.08348, 0.3407, 0.08347, 0.3422, 0.08347, 0.3422, 0.08348, 0.3407, 0.08436, 0.3407, 0.08435, 0.3422, 0.08435, 0.3422, 0.08436, 0.3407, 0.08512, 0.3407, 0.08511, 0.3422, 0.1116, 0.3391, 0.1116, 0.3407, 0.1109, 0.3407, 0.1109, 0.3391, 0.1109, 0.3391, 0.1109, 0.3407, 0.11, 0.3407, 0.11, 0.3391, 0.11, 0.3391, 0.11, 0.3407, 0.1092, 0.3407, 0.1092, 0.3391, 0.08273, 0.3407, 0.08273, 0.3391, 0.08348, 0.3391, 0.08348, 0.3407, 0.08348, 0.3407, 0.08348, 0.3391, 0.08437, 0.3391, 0.08436, 0.3407, 0.08436, 0.3407, 0.08437, 0.3391, 0.08513, 0.3391, 0.08512, 0.3407, 0.1092, 0.3391, 0.1089, 0.1987, 0.1097, 0.1988, 0.11, 0.3391, 0.11, 0.3391, 0.1097, 0.1988, 0.1105, 0.1988, 0.1109, 0.3391, 0.1109, 0.3391, 0.1105, 0.1988, 0.1113, 0.199, 0.1116, 0.3391, 0.08273, 0.3391, 0.08307, 0.199, 0.08381, 0.1988, 0.08348, 0.3391, 0.08348, 0.3391, 0.08381, 0.1988, 0.0847, 0.1988, 0.08437, 0.3391, 0.08437, 0.3391, 0.0847, 0.1988, 0.08546, 0.1987, 0.08513, 0.3391, 0.1034, 0.1987, 0.1033, 0.1987, 0.1033, 0.1987, 0.1089, 0.1987, 0.1089, 0.1987, 0.09058, 0.3919, 0.09711, 0.3918, 0.09711, 0.3919, 0.09061, 0.3919, 0.09054, 0.3914, 0.09711, 0.3911, 0.09711, 0.3918, 0.09058, 0.3919, 0.09054, 0.391, 0.09711, 0.3909, 0.09711, 0.3911, 0.09054, 0.3914, 0.09054, 0.3908, 0.09066, 0.3906, 0.09711, 0.3906, 0.09711, 0.3909, 0.09054, 0.391, 0.09711, 0.3477, 0.09711, 0.3906, 0.09066, 0.3906, 0.09066, 0.3477, 0.09724, 0.3477, 0.09721, 0.3477, 0.09718, 0.3476, 0.09721, 0.3477, 0.09718, 0.3477, 0.09718, 0.3476, 0.09718, 0.3477, 0.09714, 0.3477, 0.09718, 0.3476, 0.09714, 0.3477, 0.09712, 0.3477, 0.09718, 0.3476, 0.09724, 0.3906, 0.09724, 0.3909, 0.09721, 0.3909, 0.09721, 0.3906, 0.09721, 0.3906, 0.09721, 0.3909, 0.09718, 0.3909, 0.09718, 0.3906, 0.09718, 0.3906, 0.09718, 0.3909, 0.09714, 0.3909, 0.09714, 0.3906, 0.09714, 0.3906, 0.09714, 0.3909, 0.09711, 0.3909, 0.09711, 0.3906, 0.09724, 0.3909, 0.09724, 0.3911, 0.09721, 0.3911, 0.09721, 0.3909, 0.09721, 0.3909, 0.09721, 0.3911, 0.09718, 0.3911, 0.09718, 0.3909, 0.09718, 0.3909, 0.09718, 0.3911, 0.09714, 0.3911, 0.09714, 0.3909, 0.09714, 0.3909, 0.09714, 0.3911, 0.09711, 0.3911, 0.09711, 0.3909, 0.09724, 0.3911, 0.09724, 0.3918, 0.09721, 0.3918, 0.09721, 0.3911, 0.09721, 0.3911, 0.09721, 0.3918, 0.09718, 0.3918, 0.09718, 0.3911, 0.09718, 0.3911, 0.09718, 0.3918, 0.09714, 0.3918, 0.09714, 0.3911, 0.09714, 0.3911, 0.09714, 0.3918, 0.09711, 0.3918, 0.09711, 0.3911, 0.09724, 0.3918, 0.09724, 0.3919, 0.09721, 0.3919, 0.09721, 0.3918, 0.09721, 0.3918, 0.09721, 0.3919, 0.09718, 0.3919, 0.09718, 0.3918, 0.09718, 0.3918, 0.09718, 0.3919, 0.09714, 0.3919, 0.09714, 0.3918, 0.09714, 0.3918, 0.09714, 0.3919, 0.09711, 0.3919, 0.09711, 0.3918, 0.09724, 0.3919, 0.09724, 0.3919, 0.09721, 0.3919, 0.09721, 0.3919, 0.09721, 0.3919, 0.09721, 0.3919, 0.09718, 0.3919, 0.09718, 0.3919, 0.09718, 0.3919, 0.09718, 0.3919, 0.09715, 0.3919, 0.09714, 0.3919, 0.09714, 0.3919, 0.09715, 0.3919, 0.09712, 0.3919, 0.09711, 0.3919, 0.09724, 0.3477, 0.09724, 0.3906, 0.09721, 0.3906, 0.09721, 0.3477, 0.09721, 0.3477, 0.09721, 0.3906, 0.09718, 0.3906, 0.09718, 0.3477, 0.09718, 0.3477, 0.09718, 0.3906, 0.09714, 0.3906, 0.09714, 0.3477, 0.09714, 0.3477, 0.09714, 0.3906, 0.09711, 0.3906, 0.09711, 0.3477, 0.09061, 0.3919, 0.09711, 0.3919, 0.09712, 0.3919, 0.09063, 0.3919, 0.06642, 0.1824, 0.06642, 0.3441, 0.06659, 0.3441, 0.06642, 0.1823, 0.06642, 0.1823, 0.06659, 0.3441, 0.06675, 0.3441, 0.06642, 0.1817, 0.06642, 0.1817, 0.06675, 0.3441, 0.06792, 0.3441, 0.06745, 0.1809, 0.06745, 0.1809, 0.06792, 0.3441, 0.06841, 0.3441, 0.06814, 0.1797, 0.06814, 0.1797, 0.06841, 0.3441, 0.06891, 0.3441, 0.06891, 0.1784, 0.06891, 0.1784, 0.06891, 0.3441, 0.08391, 0.3441, 0.1104, 0.3441, 0.1241, 0.3441, 0.1241, 0.1761, 0.1032, 0.1761, 0.09112, 0.1761, 0.08244, 0.3443, 0.08366, 0.3443, 0.08391, 0.3441, 0.06891, 0.3441, 0.06841, 0.3441, 0.06792, 0.3441, 0.06675, 0.3441, 0.06659, 0.3441, 0.06642, 0.3441, 0.06956, 0.3443, 0.06991, 0.3443, 0.08244, 0.3443, 0.0832, 0.3443, 0.08366, 0.3443, 0.0832, 0.3443, 0.08408, 0.3443, 0.08366, 0.3443, 0.1095, 0.3446, 0.1103, 0.3446, 0.1107, 0.3443, 0.1103, 0.3446, 0.1112, 0.3445, 0.1107, 0.3443, 0.08458, 0.3919, 0.08456, 0.3919, 0.08436, 0.3919, 0.08438, 0.3919, 0.08438, 0.3919, 0.08436, 0.3919, 0.08418, 0.3919, 0.08419, 0.3919, 0.08419, 0.3919, 0.08418, 0.3919, 0.08391, 0.3914, 0.08393, 0.3914, 0.08393, 0.3914, 0.08391, 0.3914, 0.08391, 0.3911, 0.08393, 0.391, 0.08393, 0.391, 0.08391, 0.3911, 0.08391, 0.3907, 0.08393, 0.3906, 0.08464, 0.3918, 0.08458, 0.3919, 0.08438, 0.3919, 0.08444, 0.3918, 0.08444, 0.3918, 0.08438, 0.3919, 0.08419, 0.3919, 0.08427, 0.3917, 0.08427, 0.3917, 0.08419, 0.3919, 0.08393, 0.3914, 0.08403, 0.3913, 0.08403, 0.3913, 0.08393, 0.3914, 0.08393, 0.391, 0.08399, 0.3909, 0.08399, 0.3909, 0.08393, 0.391, 0.08393, 0.3906, 0.08398, 0.3905, 0.08487, 0.3914, 0.08464, 0.3918, 0.08444, 0.3918, 0.08467, 0.3913, 0.08467, 0.3913, 0.08444, 0.3918, 0.08427, 0.3917, 0.0845, 0.3912, 0.0845, 0.3912, 0.08427, 0.3917, 0.08403, 0.3913, 0.0843, 0.3908, 0.0843, 0.3908, 0.08403, 0.3913, 0.08399, 0.3909, 0.08423, 0.3905, 0.08423, 0.3905, 0.08399, 0.3909, 0.08398, 0.3905, 0.08421, 0.3901, 0.08506, 0.391, 0.08487, 0.3914, 0.08467, 0.3913, 0.08485, 0.391, 0.08485, 0.391, 0.08467, 0.3913, 0.0845, 0.3912, 0.08467, 0.3908, 0.08467, 0.3908, 0.0845, 0.3912, 0.0843, 0.3908, 0.0845, 0.3905, 0.0845, 0.3905, 0.0843, 0.3908, 0.08423, 0.3905, 0.08442, 0.3901, 0.08442, 0.3901, 0.08423, 0.3905, 0.08421, 0.3901, 0.08439, 0.3897, 0.08528, 0.3906, 0.08506, 0.391, 0.08485, 0.391, 0.08507, 0.3905, 0.08507, 0.3905, 0.08485, 0.391, 0.08467, 0.3908, 0.08488, 0.3904, 0.08488, 0.3904, 0.08467, 0.3908, 0.0845, 0.3905, 0.08472, 0.39, 0.08472, 0.39, 0.0845, 0.3905, 0.08442, 0.3901, 0.08463, 0.3897, 0.08463, 0.3897, 0.08442, 0.3901, 0.08439, 0.3897, 0.0846, 0.3892, 0.08456, 0.3919, 0.08463, 0.3919, 0.08441, 0.3919, 0.08436, 0.3919, 0.08436, 0.3919, 0.08441, 0.3919, 0.08421, 0.3919, 0.08418, 0.3919, 0.08418, 0.3919, 0.08421, 0.3919, 0.08395, 0.3914, 0.08391, 0.3914, 0.08391, 0.3914, 0.08395, 0.3914, 0.08392, 0.3911, 0.08391, 0.3911, 0.08391, 0.3911, 0.08392, 0.3911, 0.08391, 0.3907, 0.08391, 0.3907, 0.1098, 0.3892, 0.1098, 0.3477, 0.11, 0.3473, 0.11, 0.3896, 0.1098, 0.3892, 0.11, 0.3896, 0.1099, 0.3901, 0.1097, 0.3897, 0.1097, 0.3897, 0.1099, 0.3901, 0.1099, 0.3905, 0.1096, 0.39, 0.1096, 0.39, 0.1099, 0.3905, 0.1097, 0.3908, 0.1095, 0.3903, 0.1095, 0.3903, 0.1097, 0.3908, 0.1095, 0.391, 0.1093, 0.3905, 0.1093, 0.3905, 0.1095, 0.391, 0.1093, 0.391, 0.1091, 0.3906, 0.11, 0.3896, 0.1101, 0.39, 0.1101, 0.3905, 0.1099, 0.3901, 0.1099, 0.3901, 0.1101, 0.3905, 0.11, 0.3908, 0.1099, 0.3905, 0.1099, 0.3905, 0.11, 0.3908, 0.1098, 0.3912, 0.1097, 0.3908, 0.1097, 0.3908, 0.1098, 0.3912, 0.1097, 0.3913, 0.1095, 0.391, 0.1095, 0.391, 0.1097, 0.3913, 0.1095, 0.3914, 0.1093, 0.391, 0.1101, 0.39, 0.1104, 0.3905, 0.1104, 0.3909, 0.1101, 0.3905, 0.1101, 0.3905, 0.1104, 0.3909, 0.1103, 0.3913, 0.11, 0.3908, 0.11, 0.3908, 0.1103, 0.3913, 0.1101, 0.3917, 0.1098, 0.3912, 0.1098, 0.3912, 0.1101, 0.3917, 0.1099, 0.3918, 0.1097, 0.3913, 0.1097, 0.3913, 0.1099, 0.3918, 0.1097, 0.3918, 0.1095, 0.3914, 0.1104, 0.3905, 0.1104, 0.3906, 0.1104, 0.391, 0.1104, 0.3909, 0.1104, 0.3909, 0.1104, 0.391, 0.1104, 0.3914, 0.1103, 0.3913, 0.1103, 0.3913, 0.1104, 0.3914, 0.1102, 0.3919, 0.1101, 0.3917, 0.1101, 0.3917, 0.1102, 0.3919, 0.11, 0.3919, 0.1099, 0.3918, 0.1099, 0.3918, 0.11, 0.3919, 0.1098, 0.3919, 0.1097, 0.3918, 0.1104, 0.3906, 0.1104, 0.3907, 0.1104, 0.3911, 0.1104, 0.391, 0.1104, 0.391, 0.1104, 0.3911, 0.1104, 0.3914, 0.1104, 0.3914, 0.1104, 0.3914, 0.1104, 0.3914, 0.1102, 0.3919, 0.1102, 0.3919, 0.1102, 0.3919, 0.1102, 0.3919, 0.11, 0.3919, 0.11, 0.3919, 0.11, 0.3919, 0.11, 0.3919, 0.1098, 0.3919, 0.1098, 0.3919, 0.1104, 0.3907, 0.1104, 0.3907, 0.1104, 0.3911, 0.1104, 0.3911, 0.1104, 0.3911, 0.1104, 0.3911, 0.1104, 0.3914, 0.1104, 0.3914, 0.1104, 0.3914, 0.1104, 0.3914, 0.1101, 0.3919, 0.1102, 0.3919, 0.1102, 0.3919, 0.1101, 0.3919, 0.1099, 0.3919, 0.11, 0.3919, 0.11, 0.3919, 0.1099, 0.3919, 0.1097, 0.3919, 0.1098, 0.3919, 0.08391, 0.3463, 0.08391, 0.3907, 0.08392, 0.3911, 0.08395, 0.3914, 0.08421, 0.3919, 0.08441, 0.3919, 0.08463, 0.3919, 0.0909, 0.3919, 0.09717, 0.3919, 0.1034, 0.3919, 0.1097, 0.3919, 0.1099, 0.3919, 0.1101, 0.3919, 0.1104, 0.3914, 0.1104, 0.3911, 0.1104, 0.3907, 0.1104, 0.3463, 0.09112, 0.1761, 0.1032, 0.1761, 0.1033, 0.1761, 0.09108, 0.1761, 0.1033, 0.1761, 0.09104, 0.1761, 0.09104, 0.1761, 0.1033, 0.1761, 0.09108, 0.1761, 0.1033, 0.1761, 0.1033, 0.1761, 0.09104, 0.1761, 0.09104, 0.1761, 0.09108, 0.1761, 0.09108, 0.1761, 0.09104, 0.1761, 0.1033, 0.1761, 0.1033, 0.1761, 0.1033, 0.1761, 0.1033, 0.1761, 0.09108, 0.1761, 0.1033, 0.1761, 0.1033, 0.1761, 0.09108, 0.1761, 0.1034, 0.3919, 0.09717, 0.3919, 0.09718, 0.3919, 0.09721, 0.3919, 0.09724, 0.3919, 0.1037, 0.3919, 0.1097, 0.3919, 0.1034, 0.3919, 0.1037, 0.3919, 0.1098, 0.3919, 0.09718, 0.3919, 0.09717, 0.3919, 0.0909, 0.3919, 0.09063, 0.3919, 0.09712, 0.3919, 0.09715, 0.3919])
me_legend_seat.materials.append(mat_seatcover)
me_legend_seat.use_mirror_vertex_groups = False
me_legend_seat.update()

# ---- objects
ob_camera = bpy.data.objects.new('Camera', cam_camera)
ob_light = bpy.data.objects.new('Light', light_light)
ob_legend_seat = bpy.data.objects.new('Legend_seat', me_legend_seat)

# ---- transforms, parenting, visibility, modifiers, constraints
ob_camera.location = (7.359, -6.926, 4.958)
ob_camera.rotation_euler = (1.109, 0.0, 0.8149)
ob_camera.lock_rotations_4d = False
ob_camera.empty_display_type = 'ARROWS'
ob_camera.color = (0.0, 0.0, 0.0, 0.0)
ob_camera.hide_render = True
ob_camera.display_type = 'WIRE'
ob_camera.lineart.crease_threshold = 0.0
ob_light.location = (4.076, 1.005, 5.904)
ob_light.rotation_euler = (0.6503, 0.05522, 1.866)
ob_light.lock_rotations_4d = False
ob_light.empty_display_type = 'ARROWS'
ob_light.color = (0.0, 0.0, 0.0, 0.0)
ob_light.hide_render = True
ob_light.lineart.crease_threshold = 0.0
ob_legend_seat.location = (0.0, 0.0, 0.0)
ob_legend_seat.lock_rotations_4d = False
ob_legend_seat.empty_display_type = 'ARROWS'
ob_legend_seat.lineart.crease_threshold = 0.0

# ---- collection membership
scene.collection.objects.link(ob_camera)
scene.collection.objects.link(ob_light)
col_collection.objects.link(ob_legend_seat)

# ---- scene / render settings (as saved in the file)
scene.camera = ob_camera
scene.frame_start = 1; scene.frame_end = 250; scene.frame_set(1)
scene.render.engine = 'BLENDER_EEVEE_NEXT'
scene.cycles.sampling_pattern = 'TABULATED_SOBOL'
scene.view_settings.view_transform = 'Filmic'
bpy.context.view_layer.update()

# ---- added for rendering (the .blend has no usable light): sun
light_auto_sun = bpy.data.lights.new('AutoSun', 'SUN')
light_auto_sun.energy = 3.0
light_auto_sun.angle = 0.0523599
ob_auto_sun = bpy.data.objects.new('AutoSun', light_auto_sun)
scene.collection.objects.link(ob_auto_sun)
ob_auto_sun.rotation_euler = (0.872665, 0.174533, 0.523599)
bpy.context.view_layer.update()
